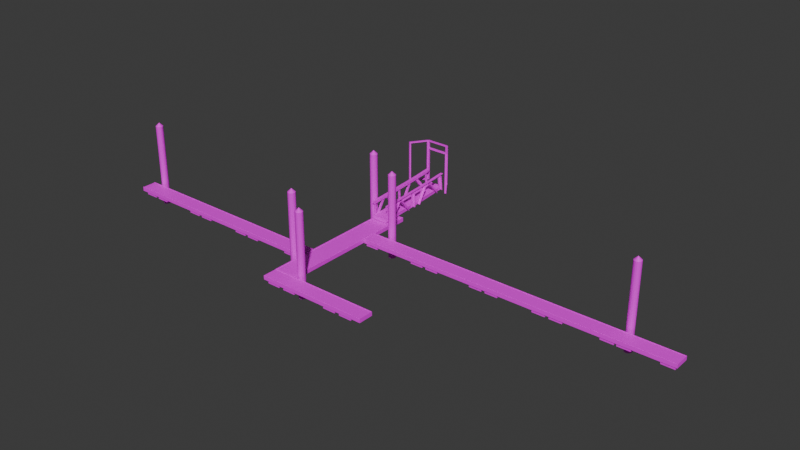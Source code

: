 # Source: pier2.blend  (saved by Blender 5.1.30; exported with 4.5.12 LTS)
import bpy
from mathutils import Matrix  # noqa: F401  (used for matrix-valued properties, if any)

bpy.ops.wm.read_factory_settings(use_empty=True)
scene = bpy.context.scene
scene.name = 'Scene'

# ---- collections
col_pier2 = bpy.data.collections.new('Pier2'); scene.collection.children.link(col_pier2)

# ---- images (referenced by path relative to the original .blend; pixels are not part of the script)
import os
ASSET_DIR = os.environ.get("B2B_ASSET_DIR", "")  # directory of the original .blend (textures are referenced by path, not embedded)
HERE = os.path.dirname(os.path.abspath(__file__))  # packed textures are extracted next to this script under _unpacked/

def load_image(name, relpath, width, height, colorspace="sRGB"):
    """Load a texture the original file referenced (path relative to the .blend, or extracted next to this script)."""
    p = next((c for c in (os.path.join(HERE, relpath), os.path.join(ASSET_DIR, relpath)) if relpath and os.path.exists(c)), "")
    if p:
        img = bpy.data.images.load(p, check_existing=True)
        img.name = name
    else:  # same state as the original file: an image datablock whose file is absent (Cycles renders it pink)
        img = bpy.data.images.new(name, width, height)
        img.source = "FILE"
        img.filepath = "//" + (relpath or name)
    img.colorspace_settings.name = colorspace
    return img
img_palette_png = load_image('palette.png', 'palette.png', 1024, 1024, 'sRGB')

# ---- materials (node trees are filled in below, after node groups)
mat_colormap = bpy.data.materials.new('ColorMap')

# ---- material node trees
mat_colormap.use_nodes = True; mat_colormap.node_tree.nodes.clear()
_N = mat_colormap.node_tree.nodes; _L = mat_colormap.node_tree.links
n0 = _N.new('ShaderNodeBsdfPrincipled'); n0.name = 'Principled BSDF'; n0.location = (-200, 100)
n1 = _N.new('ShaderNodeOutputMaterial'); n1.name = 'Material Output'; n1.location = (200, 100)
n2 = _N.new('ShaderNodeTexImage'); n2.name = 'Image Texture'; n2.location = (-490, 80)
n2.image = img_palette_png
_L.new(n0.outputs[0], n1.inputs[0])
_L.new(n2.outputs[0], n0.inputs[0])
n1.is_active_output = True

# ---- world
world_world = bpy.data.worlds.new('World'); scene.world = world_world
world_world.use_nodes = True; world_world.node_tree.nodes.clear()
_N = world_world.node_tree.nodes; _L = world_world.node_tree.links
n0 = _N.new('ShaderNodeOutputWorld'); n0.name = 'World Output'; n0.location = (200, 100)
n1 = _N.new('ShaderNodeBackground'); n1.name = 'Background'; n1.location = (-200, 100)
n1.inputs[0].default_value = (0.05088, 0.05088, 0.05088, 1.0)
_L.new(n1.outputs[0], n0.inputs[0])
n0.is_active_output = True
world_world.color = (0.05088, 0.05088, 0.05088)
world_world.sun_shadow_jitter_overblur = 0.0

# ---- meshes
me_cylinder = bpy.data.meshes.new('Cylinder')
me_cylinder.from_pydata([(0.0, 0.4857, -5.756), (0.0, -3.576e-07, 5.858), (0.1859, 0.4487, -5.756), (0.3434, 0.3434, -5.756), (0.4487, 0.1859, -5.756), (0.4857, -2.384e-07, -5.756), (0.4487, -0.1859, -5.756), (0.3434, -0.3434, -5.756), (0.1859, -0.4487, -5.756), (0.0, -0.4857, -5.756), (-0.1859, -0.4487, -5.756), (-0.3434, -0.3434, -5.756), (-0.4487, -0.1859, -5.756), (-0.4857, -2.384e-07, -5.756), (-0.4487, 0.1859, -5.756), (-0.3434, 0.3434, -5.756), (-0.1859, 0.4487, -5.756), (0.1859, 0.4487, 5.39), (0.0, 0.4857, 5.39), (0.3434, 0.3434, 5.39), (0.4487, 0.1859, 5.39), (0.4857, -2.384e-07, 5.39), (0.4487, -0.1859, 5.39), (0.3434, -0.3434, 5.39), (0.1859, -0.4487, 5.39), (0.0, -0.4857, 5.39), (-0.1859, -0.4487, 5.39), (-0.3434, -0.3434, 5.39), (-0.4487, -0.1859, 5.39), (-0.4857, -2.384e-07, 5.39), (-0.4487, 0.1859, 5.39), (-0.3434, 0.3434, 5.39), (-0.1859, 0.4487, 5.39)], [], [(0, 18, 17, 2), (2, 17, 19, 3), (3, 19, 20, 4), (4, 20, 21, 5), (5, 21, 22, 6), (6, 22, 23, 7), (7, 23, 24, 8), (8, 24, 25, 9), (9, 25, 26, 10), (10, 26, 27, 11), (11, 27, 28, 12), (12, 28, 29, 13), (13, 29, 30, 14), (14, 30, 31, 15), (15, 31, 32, 16), (16, 32, 18, 0), (0, 2, 3, 4, 5, 6, 7, 8, 9, 10, 11, 12, 13, 14, 15, 16), (1, 17, 18), (1, 19, 17), (1, 20, 19), (1, 21, 20), (1, 22, 21), (1, 23, 22), (1, 24, 23), (1, 25, 24), (1, 26, 25), (1, 27, 26), (1, 28, 27), (1, 29, 28), (1, 30, 29), (1, 31, 30), (1, 32, 31), (1, 18, 32)])
_uv = me_cylinder.uv_layers.new(name='UVMap')
_uv.uv.foreach_set('vector', [0.9699, 0.1162, 0.9699, 0.1416, 0.9667, 0.1416, 0.9667, 0.1162, 0.9667, 0.1162, 0.9667, 0.1416, 0.9635, 0.1416, 0.9635, 0.1162, 0.9635, 0.1162, 0.9635, 0.1416, 0.9603, 0.1416, 0.9603, 0.1162, 0.9603, 0.1162, 0.9603, 0.1416, 0.9572, 0.1416, 0.9572, 0.1162, 0.9572, 0.1162, 0.9572, 0.1416, 0.954, 0.1416, 0.954, 0.1162, 0.954, 0.1162, 0.954, 0.1416, 0.9508, 0.1416, 0.9508, 0.1162, 0.9508, 0.1162, 0.9508, 0.1416, 0.9476, 0.1416, 0.9476, 0.1162, 0.9476, 0.1162, 0.9476, 0.1416, 0.9444, 0.1416, 0.9444, 0.1162, 0.9444, 0.1162, 0.9444, 0.1416, 0.9413, 0.1416, 0.9413, 0.1162, 0.9413, 0.1162, 0.9413, 0.1416, 0.9381, 0.1416, 0.9381, 0.1162, 0.9381, 0.1162, 0.9381, 0.1416, 0.9349, 0.1416, 0.9349, 0.1162, 0.9349, 0.1162, 0.9349, 0.1416, 0.9317, 0.1416, 0.9317, 0.1162, 0.9317, 0.1162, 0.9317, 0.1416, 0.9286, 0.1416, 0.9286, 0.1162, 0.9286, 0.1162, 0.9286, 0.1416, 0.9254, 0.1416, 0.9254, 0.1162, 0.9254, 0.1162, 0.9254, 0.1416, 0.9222, 0.1416, 0.9222, 0.1162, 0.9222, 0.1162, 0.9222, 0.1416, 0.919, 0.1416, 0.919, 0.1162, 0.9469, 0.0852, 0.9554, 0.0835, 0.9626, 0.07869, 0.9674, 0.07148, 0.9691, 0.06298, 0.9674, 0.05448, 0.9626, 0.04727, 0.9554, 0.04246, 0.9469, 0.04077, 0.9384, 0.04246, 0.9312, 0.04727, 0.9263, 0.05448, 0.9246, 0.06298, 0.9263, 0.07148, 0.9312, 0.07869, 0.9384, 0.0835, 0.8313, 0.1249, 0.8152, 0.1793, 0.8071, 0.1612, 0.8313, 0.1249, 0.8256, 0.189, 0.8152, 0.1793, 0.8313, 0.1249, 0.837, 0.189, 0.8256, 0.189, 0.8313, 0.1249, 0.8475, 0.1793, 0.837, 0.189, 0.8313, 0.1249, 0.8555, 0.1612, 0.8475, 0.1793, 0.8313, 0.1249, 0.8598, 0.1376, 0.8555, 0.1612, 0.8313, 0.1249, 0.8598, 0.1121, 0.8598, 0.1376, 0.8313, 0.1249, 0.8555, 0.0885, 0.8598, 0.1121, 0.8313, 0.1249, 0.8475, 0.07045, 0.8555, 0.0885, 0.8313, 0.1249, 0.837, 0.06068, 0.8475, 0.07045, 0.8313, 0.1249, 0.8256, 0.06068, 0.837, 0.06068, 0.8313, 0.1249, 0.8152, 0.07045, 0.8256, 0.06068, 0.8313, 0.1249, 0.8071, 0.0885, 0.8152, 0.07045, 0.8313, 0.1249, 0.8028, 0.1121, 0.8071, 0.0885, 0.8313, 0.1249, 0.8028, 0.1376, 0.8028, 0.1121, 0.8313, 0.1249, 0.8071, 0.1612, 0.8028, 0.1376])
me_cylinder.materials.append(mat_colormap)
me_cylinder.update()
me_cube_007 = bpy.data.meshes.new('Cube.007')
me_cube_007.from_pydata([(-107.2, -1.0, 0.4849), (-107.2, -1.0, 1.0), (-107.2, 1.0, 0.4849), (-107.2, 1.0, 1.0), (-65.18, -1.0, 0.4849), (-65.18, -1.0, 1.0), (-65.18, 1.0, 0.4849), (-65.18, 1.0, 1.0), (-107.2, 0.9705, 0.4849), (-107.2, 0.8848, 0.4849), (-107.2, -0.894, 0.4849), (-107.2, -0.9772, 0.4849), (-107.2, -0.9772, 1.0), (-107.2, -0.894, 1.0), (-107.2, 0.8848, 1.0), (-107.2, 0.9705, 1.0), (-65.18, -0.9772, 0.4849), (-65.18, -0.894, 0.4849), (-65.18, 0.8848, 0.4849), (-65.18, 0.9705, 0.4849), (-65.18, 0.9705, 1.0), (-65.18, 0.8848, 1.0), (-65.18, -0.894, 1.0), (-65.18, -0.9772, 1.0), (-107.2, -0.9887, 1.031), (-107.2, -0.9056, 1.031), (-107.2, 0.8732, 1.031), (-107.2, 0.9589, 1.031), (-65.17, 0.9589, 1.031), (-65.17, 0.8732, 1.031), (-65.17, -0.9056, 1.031), (-65.17, -0.9887, 1.031)], [], [(8, 15, 3, 2), (2, 3, 7, 6), (4, 5, 1, 0), (11, 16, 4, 0), (23, 12, 1, 5), (7, 3, 15, 20), (14, 21, 29, 26), (21, 14, 13, 22), (12, 23, 31, 24), (2, 6, 19, 8), (8, 19, 18, 9), (9, 18, 17, 10), (10, 17, 16, 11), (0, 1, 12, 11), (11, 12, 13, 10), (10, 13, 14, 9), (9, 14, 15, 8), (28, 27, 26, 29), (30, 25, 24, 31), (22, 13, 25, 30), (15, 14, 26, 27), (20, 15, 27, 28), (13, 12, 24, 25), (16, 23, 5, 4), (6, 7, 20, 19), (19, 20, 21, 18), (18, 21, 22, 17), (17, 22, 23, 16), (23, 22, 30, 31), (21, 20, 28, 29)])
_uv = me_cube_007.uv_layers.new(name='UVMap')
_uv.uv.foreach_set('vector', [0.1611, 0.6118, 0.1836, 0.6118, 0.1836, 0.6163, 0.1611, 0.6163, 0.1611, 0.6163, 0.1836, 0.6163, 0.1836, 0.6388, 0.1611, 0.6388, 0.1611, 0.6613, 0.1836, 0.6613, 0.1836, 0.6839, 0.1611, 0.6839, 0.1386, 0.6568, 0.1611, 0.6568, 0.1611, 0.6613, 0.1386, 0.6613, 0.1836, 0.6568, 0.2061, 0.6568, 0.2061, 0.6613, 0.1836, 0.6613, 0.1836, 0.6388, 0.2061, 0.6388, 0.2061, 0.6433, 0.1836, 0.6433, 0.2061, 0.6478, 0.1836, 0.6478, 0.1836, 0.6478, 0.2061, 0.6478, 0.1836, 0.6478, 0.2061, 0.6478, 0.2061, 0.6523, 0.1836, 0.6523, 0.2061, 0.6568, 0.1836, 0.6568, 0.1836, 0.6568, 0.2061, 0.6568, 0.1386, 0.6388, 0.1611, 0.6388, 0.1611, 0.6433, 0.1386, 0.6433, 0.1386, 0.6433, 0.1611, 0.6433, 0.1611, 0.6478, 0.1386, 0.6478, 0.1386, 0.6478, 0.1611, 0.6478, 0.1611, 0.6523, 0.1386, 0.6523, 0.1386, 0.6523, 0.1611, 0.6523, 0.1611, 0.6568, 0.1386, 0.6568, 0.1611, 0.5938, 0.1836, 0.5938, 0.1836, 0.5983, 0.1611, 0.5983, 0.1611, 0.5983, 0.1836, 0.5983, 0.1836, 0.6028, 0.1611, 0.6028, 0.1611, 0.6028, 0.1836, 0.6028, 0.1836, 0.6073, 0.1611, 0.6073, 0.1611, 0.6073, 0.1836, 0.6073, 0.1836, 0.6118, 0.1611, 0.6118, 0.1836, 0.6433, 0.2061, 0.6433, 0.2061, 0.6478, 0.1836, 0.6478, 0.1836, 0.6523, 0.2061, 0.6523, 0.2061, 0.6568, 0.1836, 0.6568, 0.1836, 0.6523, 0.2061, 0.6523, 0.2061, 0.6523, 0.1836, 0.6523, 0.1836, 0.6118, 0.1836, 0.6073, 0.1836, 0.6073, 0.1836, 0.6118, 0.1836, 0.6433, 0.2061, 0.6433, 0.2061, 0.6433, 0.1836, 0.6433, 0.1836, 0.6028, 0.1836, 0.5983, 0.1836, 0.5983, 0.1836, 0.6028, 0.1611, 0.6568, 0.1836, 0.6568, 0.1836, 0.6613, 0.1611, 0.6613, 0.1611, 0.6388, 0.1836, 0.6388, 0.1836, 0.6433, 0.1611, 0.6433, 0.1611, 0.6433, 0.1836, 0.6433, 0.1836, 0.6478, 0.1611, 0.6478, 0.1611, 0.6478, 0.1836, 0.6478, 0.1836, 0.6523, 0.1611, 0.6523, 0.1611, 0.6523, 0.1836, 0.6523, 0.1836, 0.6568, 0.1611, 0.6568, 0.1836, 0.6568, 0.1836, 0.6523, 0.1836, 0.6523, 0.1836, 0.6568, 0.1836, 0.6478, 0.1836, 0.6433, 0.1836, 0.6433, 0.1836, 0.6478])
me_cube_007.materials.append(mat_colormap)
me_cube_007.update()
me_cube_001 = bpy.data.meshes.new('Cube.001')
me_cube_001.from_pydata([(-1.0, -1.0, -1.0), (-1.0, -1.0, 1.0), (-1.0, 1.0, -1.0), (-1.0, 1.0, 1.0), (1.0, -1.0, -1.0), (1.0, -1.0, 1.0), (1.0, 1.0, -1.0), (1.0, 1.0, 1.0), (0.7036, 1.0, -1.0), (0.7036, 1.0, 1.0), (0.7036, -1.0, -1.0), (0.7036, -1.0, 1.0), (-0.6615, 1.0, -1.0), (-0.6615, -1.0, 1.0), (-0.6615, 1.0, 1.0), (-0.6615, -1.0, -1.0)], [], [(0, 1, 3, 2), (8, 9, 7, 6), (6, 7, 5, 4), (15, 13, 1, 0), (8, 6, 4, 10), (14, 3, 1, 13), (7, 9, 11, 5), (12, 8, 10, 15), (4, 5, 11, 10), (12, 14, 9, 8), (2, 3, 14, 12), (2, 12, 15, 0), (9, 14, 13, 11), (10, 11, 13, 15)])
_uv = me_cube_001.uv_layers.new(name='UVMap')
_uv.uv.foreach_set('vector', [0.2511, 0.8235, 0.2511, 0.959, 0.3113, 0.959, 0.3113, 0.8235, 0.302, 0.8235, 0.302, 0.959, 0.311, 0.959, 0.311, 0.8235, 0.3113, 0.8235, 0.3113, 0.959, 0.2511, 0.959, 0.2511, 0.8235, 0.2609, 0.8235, 0.2609, 0.959, 0.2507, 0.959, 0.2507, 0.8235, 0.302, 0.959, 0.311, 0.959, 0.311, 0.8235, 0.302, 0.8235, 0.2609, 0.959, 0.2507, 0.959, 0.2507, 0.8235, 0.2609, 0.8235, 0.311, 0.959, 0.302, 0.959, 0.302, 0.8235, 0.311, 0.8235, 0.03587, 1.0, 0.09757, 1.0, 0.09757, 0.7969, 0.03587, 0.7969, 0.311, 0.8235, 0.311, 0.959, 0.302, 0.959, 0.302, 0.8235, 0.03587, 0.7969, 0.03587, 1.0, 0.09757, 1.0, 0.09757, 0.7969, 0.2507, 0.8235, 0.2507, 0.959, 0.2609, 0.959, 0.2609, 0.8235, 0.2507, 0.959, 0.2609, 0.959, 0.2609, 0.8235, 0.2507, 0.8235, 0.09757, 1.0, 0.03587, 1.0, 0.03587, 0.7969, 0.09757, 0.7969, 0.09757, 0.7969, 0.09757, 1.0, 0.03587, 1.0, 0.03587, 0.7969])
me_cube_001.materials.append(mat_colormap)
me_cube_001.update()
me_cube_003 = bpy.data.meshes.new('Cube.003')
me_cube_003.from_pydata([(-1.011, -1.001, -0.6239), (-1.011, -0.9998, 1.376), (-1.011, 0.9999, -1.084), (-1.011, 1.0, 0.9163), (1.014, -1.001, -0.6239), (1.014, -0.9998, 1.376), (1.014, 0.9999, -1.084), (1.014, 1.0, 0.9163), (-1.011, -0.9993, 2.209), (-1.011, 1.0, 1.75), (1.014, 1.0, 1.75), (1.014, -0.9993, 2.209), (-1.046, -0.9998, 1.376), (-1.046, 1.0, 0.9163), (1.041, 1.0, 0.9163), (1.041, -0.9998, 1.376), (-1.046, -0.9993, 2.209), (-1.046, 1.0, 1.75), (1.041, 1.0, 1.75), (1.041, -0.9993, 2.209), (-1.011, 0.6661, -1.366), (-1.011, 0.3321, -1.508), (-1.011, -0.001432, -1.375), (-1.011, -0.3347, -1.125), (-1.011, -0.6679, -0.8743), (-1.011, -0.6666, 1.125), (-1.011, -0.3333, 0.8748), (-1.011, -8.205e-05, 0.6244), (-1.011, 0.3332, 0.492), (-1.011, 0.6666, 0.6343), (1.014, -0.6679, -0.8743), (1.014, -0.3347, -1.125), (1.014, -0.001432, -1.375), (1.014, 0.3321, -1.508), (1.014, 0.6661, -1.366), (1.014, 0.6666, 0.6343), (1.014, 0.3332, 0.492), (1.014, -8.211e-05, 0.6244), (1.014, -0.3333, 0.8748), (1.014, -0.6666, 1.125), (-1.011, -0.666, 1.959), (-1.011, -0.3328, 1.709), (-1.011, 0.0004809, 1.458), (-1.011, 0.3337, 1.326), (-1.011, 0.6669, 1.468), (1.014, 0.6669, 1.468), (1.014, 0.3337, 1.326), (1.014, 0.0004809, 1.458), (1.014, -0.3328, 1.709), (1.014, -0.666, 1.959), (-1.046, -0.6666, 1.125), (-1.046, -0.3333, 0.8748), (-1.046, -8.205e-05, 0.6244), (-1.046, 0.3332, 0.492), (-1.046, 0.6666, 0.6343), (1.041, 0.6666, 0.6343), (1.041, 0.3332, 0.492), (1.041, -8.211e-05, 0.6244), (1.041, -0.3333, 0.8748), (1.041, -0.6666, 1.125), (-1.046, -0.666, 1.959), (-1.046, -0.3328, 1.709), (-1.046, 0.0004809, 1.458), (-1.046, 0.3337, 1.326), (-1.046, 0.6669, 1.468), (1.041, 0.6669, 1.468), (1.041, 0.3337, 1.326), (1.041, 0.0004809, 1.458), (1.041, -0.3328, 1.709), (1.041, -0.666, 1.959), (-1.011, 0.953, 0.8766), (1.014, 0.9529, -1.123), (-1.011, 0.9531, 1.711), (-1.046, 0.953, 0.8766), (-1.046, 0.9531, 1.711), (-1.011, 0.9529, -1.123), (1.014, 0.953, 0.8766), (1.014, 0.9531, 1.711), (1.041, 0.953, 0.8766), (1.041, 0.9531, 1.711)], [], [(75, 70, 3, 2), (2, 3, 7, 6), (30, 39, 5, 4), (4, 5, 1, 0), (24, 30, 4, 0), (7, 3, 9, 10), (49, 40, 8, 11), (9, 3, 13, 17), (11, 5, 15, 19), (1, 5, 11, 8), (78, 14, 18, 79), (50, 12, 16, 60), (49, 11, 19, 69), (72, 9, 17, 74), (1, 8, 16, 12), (76, 7, 14, 78), (7, 10, 18, 14), (25, 1, 12, 50), (70, 29, 54, 73), (29, 28, 53, 54), (28, 27, 52, 53), (27, 26, 51, 52), (26, 25, 50, 51), (5, 39, 59, 15), (39, 38, 58, 59), (38, 37, 57, 58), (37, 36, 56, 57), (36, 35, 55, 56), (8, 40, 60, 16), (40, 41, 61, 60), (41, 42, 62, 61), (42, 43, 63, 62), (43, 44, 64, 63), (77, 45, 65, 79), (45, 46, 66, 65), (46, 47, 67, 66), (47, 48, 68, 67), (48, 49, 69, 68), (73, 54, 64, 74), (54, 53, 63, 64), (53, 52, 62, 63), (52, 51, 61, 62), (51, 50, 60, 61), (15, 59, 69, 19), (59, 58, 68, 69), (58, 57, 67, 68), (57, 56, 66, 67), (56, 55, 65, 66), (77, 72, 44, 45), (45, 44, 43, 46), (46, 43, 42, 47), (47, 42, 41, 48), (48, 41, 40, 49), (75, 71, 34, 20), (20, 34, 33, 21), (21, 33, 32, 22), (22, 32, 31, 23), (23, 31, 30, 24), (71, 76, 35, 34), (34, 35, 36, 33), (33, 36, 37, 32), (32, 37, 38, 31), (31, 38, 39, 30), (0, 1, 25, 24), (24, 25, 26, 23), (23, 26, 27, 22), (22, 27, 28, 21), (21, 28, 29, 20), (6, 7, 76, 71), (2, 6, 71, 75), (10, 9, 72, 77), (13, 73, 74, 17), (10, 77, 79, 18), (3, 70, 73, 13), (35, 76, 78, 55), (44, 72, 74, 64), (55, 78, 79, 65), (20, 29, 70, 75)])
_uv = me_cube_003.uv_layers.new(name='UVMap')
_uv.uv.foreach_set('vector', [0.07017, 0.806, 0.07017, 0.8995, 0.07114, 0.8995, 0.07114, 0.806, 0.02955, 0.806, 0.02955, 0.8995, 0.07114, 0.8995, 0.07114, 0.806, 0.03648, 0.806, 0.03648, 0.8995, 0.02955, 0.8995, 0.02955, 0.806, 0.07114, 0.806, 0.07114, 0.8995, 0.02955, 0.8995, 0.02955, 0.806, 0.02955, 0.8679, 0.07114, 0.8679, 0.07114, 0.8523, 0.02955, 0.8523, 0.2063, 0.6256, 0.1478, 0.6256, 0.1478, 0.6805, 0.2063, 0.6805, 0.2063, 0.5811, 0.1478, 0.5811, 0.1478, 0.5592, 0.2063, 0.5592, 0.1478, 0.6805, 0.1478, 0.6256, 0.146, 0.6256, 0.146, 0.6805, 0.2063, 0.6805, 0.2063, 0.6256, 0.2082, 0.6256, 0.2082, 0.6805, 0.1478, 0.6256, 0.2063, 0.6256, 0.2063, 0.6805, 0.1478, 0.6805, 0.205, 0.6256, 0.2063, 0.6256, 0.2063, 0.6805, 0.205, 0.6805, 0.1576, 0.6256, 0.1478, 0.6256, 0.1478, 0.6805, 0.1576, 0.6805, 0.2063, 0.5811, 0.2063, 0.5592, 0.2082, 0.5592, 0.2082, 0.5811, 0.1478, 0.6877, 0.1478, 0.6908, 0.146, 0.6908, 0.146, 0.6877, 0.1478, 0.6256, 0.1478, 0.6805, 0.146, 0.6805, 0.146, 0.6256, 0.07114, 0.9437, 0.07114, 0.9459, 0.07244, 0.9459, 0.07244, 0.9437, 0.2063, 0.6256, 0.2063, 0.6805, 0.2082, 0.6805, 0.2082, 0.6256, 0.02955, 0.8679, 0.02955, 0.8523, 0.02825, 0.8523, 0.02825, 0.8679, 0.02955, 0.9437, 0.02955, 0.9303, 0.02825, 0.9303, 0.02825, 0.9437, 0.02955, 0.9303, 0.02955, 0.9147, 0.02825, 0.9147, 0.02825, 0.9303, 0.02955, 0.9147, 0.02955, 0.8991, 0.02825, 0.8991, 0.02825, 0.9147, 0.02955, 0.8991, 0.02955, 0.8835, 0.02825, 0.8835, 0.02825, 0.8991, 0.02955, 0.8835, 0.02955, 0.8679, 0.02825, 0.8679, 0.02825, 0.8835, 0.07114, 0.8523, 0.07114, 0.8679, 0.07244, 0.8679, 0.07244, 0.8523, 0.07114, 0.8679, 0.07114, 0.8835, 0.07244, 0.8835, 0.07244, 0.8679, 0.07114, 0.8835, 0.07114, 0.8991, 0.07244, 0.8991, 0.07244, 0.8835, 0.07114, 0.8991, 0.07114, 0.9147, 0.07244, 0.9147, 0.07244, 0.8991, 0.07114, 0.9147, 0.07114, 0.9303, 0.07244, 0.9303, 0.07244, 0.9147, 0.1478, 0.5592, 0.1478, 0.5811, 0.146, 0.5811, 0.146, 0.5592, 0.1478, 0.5811, 0.1478, 0.6031, 0.146, 0.6031, 0.146, 0.5811, 0.1478, 0.6031, 0.1478, 0.625, 0.146, 0.625, 0.146, 0.6031, 0.1478, 0.625, 0.1478, 0.6469, 0.146, 0.6469, 0.146, 0.625, 0.1478, 0.6469, 0.1478, 0.6689, 0.146, 0.6689, 0.146, 0.6469, 0.2063, 0.6877, 0.2063, 0.6689, 0.2082, 0.6689, 0.2082, 0.6877, 0.2063, 0.6689, 0.2063, 0.6469, 0.2082, 0.6469, 0.2082, 0.6689, 0.2063, 0.6469, 0.2063, 0.625, 0.2082, 0.625, 0.2082, 0.6469, 0.2063, 0.625, 0.2063, 0.6031, 0.2082, 0.6031, 0.2082, 0.625, 0.2063, 0.6031, 0.2063, 0.5811, 0.2082, 0.5811, 0.2082, 0.6031, 0.205, 0.6256, 0.1966, 0.6256, 0.1966, 0.6805, 0.205, 0.6805, 0.1966, 0.6256, 0.1868, 0.6256, 0.1868, 0.6805, 0.1966, 0.6805, 0.1868, 0.6256, 0.1771, 0.6256, 0.1771, 0.6805, 0.1868, 0.6805, 0.1771, 0.6256, 0.1673, 0.6256, 0.1673, 0.6805, 0.1771, 0.6805, 0.1673, 0.6256, 0.1576, 0.6256, 0.1576, 0.6805, 0.1673, 0.6805, 0.1478, 0.6256, 0.1576, 0.6256, 0.1576, 0.6805, 0.1478, 0.6805, 0.1576, 0.6256, 0.1673, 0.6256, 0.1673, 0.6805, 0.1576, 0.6805, 0.1673, 0.6256, 0.1771, 0.6256, 0.1771, 0.6805, 0.1673, 0.6805, 0.1771, 0.6256, 0.1868, 0.6256, 0.1868, 0.6805, 0.1771, 0.6805, 0.1868, 0.6256, 0.1966, 0.6256, 0.1966, 0.6805, 0.1868, 0.6805, 0.2063, 0.6877, 0.1478, 0.6877, 0.1478, 0.6689, 0.2063, 0.6689, 0.2063, 0.6689, 0.1478, 0.6689, 0.1478, 0.6469, 0.2063, 0.6469, 0.2063, 0.6469, 0.1478, 0.6469, 0.1478, 0.625, 0.2063, 0.625, 0.2063, 0.625, 0.1478, 0.625, 0.1478, 0.6031, 0.2063, 0.6031, 0.2063, 0.6031, 0.1478, 0.6031, 0.1478, 0.5811, 0.2063, 0.5811, 0.02955, 0.9437, 0.07114, 0.9437, 0.07114, 0.9303, 0.02955, 0.9303, 0.02955, 0.9303, 0.07114, 0.9303, 0.07114, 0.9147, 0.02955, 0.9147, 0.02955, 0.9147, 0.07114, 0.9147, 0.07114, 0.8991, 0.02955, 0.8991, 0.02955, 0.8991, 0.07114, 0.8991, 0.07114, 0.8835, 0.02955, 0.8835, 0.02955, 0.8835, 0.07114, 0.8835, 0.07114, 0.8679, 0.02955, 0.8679, 0.07017, 0.806, 0.07017, 0.8995, 0.06421, 0.8995, 0.06421, 0.806, 0.06421, 0.806, 0.06421, 0.8995, 0.05728, 0.8995, 0.05728, 0.806, 0.05728, 0.806, 0.05728, 0.8995, 0.05035, 0.8995, 0.05035, 0.806, 0.05035, 0.806, 0.05035, 0.8995, 0.04342, 0.8995, 0.04342, 0.806, 0.04342, 0.806, 0.04342, 0.8995, 0.03648, 0.8995, 0.03648, 0.806, 0.02955, 0.806, 0.02955, 0.8995, 0.03648, 0.8995, 0.03648, 0.806, 0.03648, 0.806, 0.03648, 0.8995, 0.04342, 0.8995, 0.04342, 0.806, 0.04342, 0.806, 0.04342, 0.8995, 0.05035, 0.8995, 0.05035, 0.806, 0.05035, 0.806, 0.05035, 0.8995, 0.05728, 0.8995, 0.05728, 0.806, 0.05728, 0.806, 0.05728, 0.8995, 0.06421, 0.8995, 0.06421, 0.806, 0.07114, 0.806, 0.07114, 0.8995, 0.07017, 0.8995, 0.07017, 0.806, 0.02955, 0.9459, 0.07114, 0.9459, 0.07114, 0.9437, 0.02955, 0.9437, 0.08829, 0.4096, 0.02977, 0.4096, 0.02977, 0.4065, 0.08829, 0.4065, 0.2063, 0.6256, 0.205, 0.6256, 0.205, 0.6805, 0.2063, 0.6805, 0.2063, 0.6908, 0.2063, 0.6877, 0.2082, 0.6877, 0.2082, 0.6908, 0.02955, 0.9459, 0.02955, 0.9437, 0.02825, 0.9437, 0.02825, 0.9459, 0.07114, 0.9303, 0.07114, 0.9437, 0.07244, 0.9437, 0.07244, 0.9303, 0.1478, 0.6689, 0.1478, 0.6877, 0.146, 0.6877, 0.146, 0.6689, 0.1966, 0.6256, 0.205, 0.6256, 0.205, 0.6805, 0.1966, 0.6805, 0.06421, 0.806, 0.06421, 0.8995, 0.07017, 0.8995, 0.07017, 0.806])
me_cube_003.materials.append(mat_colormap)
me_cube_003.update()
me_cube_004 = bpy.data.meshes.new('Cube.004')
me_cube_004.from_pydata([(-1.0, -1.002, -0.8167), (-1.0, -1.002, 1.183), (-1.0, 1.005, 3.138), (-1.0, 1.051, 5.266), (1.0, -1.002, -0.8167), (1.0, -1.002, 1.183), (1.0, 1.005, 3.138), (1.0, 1.051, 5.266), (-1.0, -1.002, 0.7659), (-1.0, 1.052, 4.85), (1.0, 1.052, 4.85), (1.0, -1.002, 0.7659), (-5.695, -1.002, 0.7659), (-5.695, -1.002, 1.183), (-5.695, 1.051, 5.266), (-5.695, 1.052, 4.85), (-1.0, 0.984, 3.082), (-1.0, 0.9786, 5.074), (1.0, 0.984, 3.082), (1.0, 0.9786, 5.074), (1.0, 0.9797, 4.658), (-1.0, 0.9797, 4.658), (-5.695, 0.9786, 5.074), (-5.695, 0.9797, 4.658), (-1.0, 0.5967, 2.016), (-1.0, 0.1958, 1.161), (-1.0, -0.2089, 0.5024), (-1.0, -0.6057, -0.1778), (1.0, 0.5926, 4.013), (1.0, 0.1944, 3.154), (1.0, -0.2089, 2.501), (1.0, -0.6057, 1.822), (1.0, 0.5935, 3.598), (1.0, 0.1947, 2.737), (1.0, -0.2089, 2.083), (1.0, -0.6057, 1.405), (-1.0, -0.6057, 1.822), (-1.0, -0.2089, 2.501), (-1.0, 0.1944, 3.154), (-1.0, 0.5926, 4.013), (1.0, -0.6057, -0.1778), (1.0, -0.2089, 0.5024), (1.0, 0.1958, 1.161), (1.0, 0.5967, 2.016), (-1.0, -0.6057, 1.405), (-1.0, -0.2089, 2.083), (-1.0, 0.1947, 2.737), (-1.0, 0.5935, 3.598), (-5.695, -0.6057, 1.822), (-5.695, -0.2089, 2.501), (-5.695, 0.1943, 3.157), (-5.695, 0.5926, 4.013), (-5.695, -0.6057, 1.405), (-5.695, -0.2089, 2.084), (-5.695, 0.1946, 2.74), (-5.695, 0.5935, 3.598)], [], [(17, 3, 14, 22), (9, 3, 7, 10), (35, 31, 5, 11), (11, 5, 1, 8), (27, 40, 4, 0), (31, 36, 1, 5), (4, 11, 8, 0), (40, 35, 11, 4), (2, 9, 10, 6), (16, 21, 9, 2), (23, 22, 14, 15), (3, 9, 15, 14), (8, 1, 13, 12), (44, 8, 12, 52), (9, 21, 23, 15), (55, 51, 22, 23), (24, 47, 21, 16), (6, 10, 20, 18), (7, 3, 17, 19), (2, 6, 18, 16), (10, 7, 19, 20), (39, 17, 22, 51), (1, 36, 48, 13), (36, 37, 49, 48), (37, 38, 50, 49), (38, 39, 51, 50), (0, 8, 44, 27), (27, 44, 45, 26), (26, 45, 46, 25), (25, 46, 47, 24), (12, 13, 48, 52), (52, 48, 49, 53), (53, 49, 50, 54), (54, 50, 51, 55), (21, 47, 55, 23), (47, 46, 54, 55), (46, 45, 53, 54), (45, 44, 52, 53), (18, 20, 32, 43), (43, 32, 33, 42), (42, 33, 34, 41), (41, 34, 35, 40), (19, 17, 39, 28), (28, 39, 38, 29), (29, 38, 37, 30), (30, 37, 36, 31), (16, 18, 43, 24), (24, 43, 42, 25), (25, 42, 41, 26), (26, 41, 40, 27), (20, 19, 28, 32), (32, 28, 29, 33), (33, 29, 30, 34), (34, 30, 31, 35)])
_uv = me_cube_004.uv_layers.new(name='UVMap')
_uv.uv.foreach_set('vector', [0.2957, 0.9051, 0.2957, 0.9069, 0.242, 0.9069, 0.242, 0.9051, 0.2957, 0.8952, 0.2957, 0.9059, 0.3186, 0.9059, 0.3186, 0.8952, 0.281, 0.8952, 0.281, 0.9059, 0.2766, 0.9059, 0.2766, 0.8952, 0.3186, 0.8952, 0.3186, 0.9059, 0.2957, 0.9059, 0.2957, 0.8952, 0.2957, 0.8654, 0.3186, 0.8654, 0.3186, 0.8555, 0.2957, 0.8555, 0.3186, 0.8654, 0.2957, 0.8654, 0.2957, 0.8555, 0.3186, 0.8555, 0.3186, 0.8544, 0.3186, 0.8952, 0.2957, 0.8952, 0.2957, 0.8544, 0.281, 0.8544, 0.281, 0.8952, 0.2766, 0.8952, 0.2766, 0.8544, 0.2957, 0.8544, 0.2957, 0.8952, 0.3186, 0.8952, 0.3186, 0.8544, 0.2986, 0.8544, 0.2986, 0.8952, 0.2995, 0.8952, 0.2989, 0.8544, 0.2986, 0.8952, 0.2986, 0.9059, 0.2995, 0.9059, 0.2995, 0.8952, 0.2957, 0.9059, 0.2957, 0.8952, 0.242, 0.8952, 0.242, 0.9059, 0.2957, 0.8952, 0.2957, 0.9059, 0.242, 0.9059, 0.242, 0.8952, 0.2957, 0.8654, 0.2957, 0.8555, 0.242, 0.8555, 0.242, 0.8654, 0.2957, 0.9069, 0.2957, 0.9051, 0.242, 0.9051, 0.242, 0.9069, 0.2942, 0.8952, 0.2942, 0.9059, 0.2986, 0.9059, 0.2986, 0.8952, 0.2942, 0.8544, 0.2942, 0.8952, 0.2986, 0.8952, 0.2986, 0.8544, 0.2989, 0.8544, 0.2995, 0.8952, 0.2986, 0.8952, 0.2986, 0.8544, 0.3186, 0.9069, 0.2957, 0.9069, 0.2957, 0.9051, 0.3186, 0.9051, 0.2957, 0.9056, 0.3186, 0.9056, 0.3186, 0.9051, 0.2957, 0.9051, 0.2995, 0.8952, 0.2995, 0.9059, 0.2986, 0.9059, 0.2986, 0.8952, 0.2957, 0.8952, 0.2957, 0.9051, 0.242, 0.9051, 0.242, 0.8952, 0.2957, 0.8555, 0.2957, 0.8654, 0.242, 0.8654, 0.242, 0.8555, 0.2957, 0.8654, 0.2957, 0.8753, 0.242, 0.8753, 0.242, 0.8654, 0.2957, 0.8753, 0.2957, 0.8852, 0.242, 0.8852, 0.242, 0.8753, 0.2957, 0.8852, 0.2957, 0.8952, 0.242, 0.8952, 0.242, 0.8852, 0.2766, 0.8544, 0.2766, 0.8952, 0.281, 0.8952, 0.281, 0.8544, 0.281, 0.8544, 0.281, 0.8952, 0.2854, 0.8952, 0.2854, 0.8544, 0.2854, 0.8544, 0.2854, 0.8952, 0.2898, 0.8952, 0.2898, 0.8544, 0.2898, 0.8544, 0.2898, 0.8952, 0.2942, 0.8952, 0.2942, 0.8544, 0.2766, 0.8952, 0.2766, 0.9059, 0.281, 0.9059, 0.281, 0.8952, 0.281, 0.8952, 0.281, 0.9059, 0.2854, 0.9059, 0.2854, 0.8952, 0.2854, 0.8952, 0.2854, 0.9059, 0.2898, 0.9059, 0.2898, 0.8952, 0.2898, 0.8952, 0.2898, 0.9059, 0.2942, 0.9059, 0.2942, 0.8952, 0.2957, 0.9051, 0.2957, 0.8952, 0.242, 0.8952, 0.242, 0.9051, 0.2957, 0.8952, 0.2957, 0.8852, 0.242, 0.8852, 0.242, 0.8952, 0.2957, 0.8852, 0.2957, 0.8753, 0.242, 0.8753, 0.242, 0.8852, 0.2957, 0.8753, 0.2957, 0.8654, 0.242, 0.8654, 0.242, 0.8753, 0.2986, 0.8544, 0.2986, 0.8952, 0.2942, 0.8952, 0.2942, 0.8544, 0.2942, 0.8544, 0.2942, 0.8952, 0.2898, 0.8952, 0.2898, 0.8544, 0.2898, 0.8544, 0.2898, 0.8952, 0.2854, 0.8952, 0.2854, 0.8544, 0.2854, 0.8544, 0.2854, 0.8952, 0.281, 0.8952, 0.281, 0.8544, 0.3186, 0.9051, 0.2957, 0.9051, 0.2957, 0.8952, 0.3186, 0.8952, 0.3186, 0.8952, 0.2957, 0.8952, 0.2957, 0.8852, 0.3186, 0.8852, 0.3186, 0.8852, 0.2957, 0.8852, 0.2957, 0.8753, 0.3186, 0.8753, 0.3186, 0.8753, 0.2957, 0.8753, 0.2957, 0.8654, 0.3186, 0.8654, 0.2957, 0.9051, 0.3186, 0.9051, 0.3186, 0.8952, 0.2957, 0.8952, 0.2957, 0.8952, 0.3186, 0.8952, 0.3186, 0.8852, 0.2957, 0.8852, 0.2957, 0.8852, 0.3186, 0.8852, 0.3186, 0.8753, 0.2957, 0.8753, 0.2957, 0.8753, 0.3186, 0.8753, 0.3186, 0.8654, 0.2957, 0.8654, 0.2986, 0.8952, 0.2986, 0.9059, 0.2942, 0.9059, 0.2942, 0.8952, 0.2942, 0.8952, 0.2942, 0.9059, 0.2898, 0.9059, 0.2898, 0.8952, 0.2898, 0.8952, 0.2898, 0.9059, 0.2854, 0.9059, 0.2854, 0.8952, 0.2854, 0.8952, 0.2854, 0.9059, 0.281, 0.9059, 0.281, 0.8952])
me_cube_004.materials.append(mat_colormap)
me_cube_004.update()
me_cube_005 = bpy.data.meshes.new('Cube.005')
me_cube_005.from_pydata([(-0.6801, -0.2845, -0.4869), (-0.6801, -0.2845, 0.4869), (-0.6801, 0.6893, -0.4869), (-0.6801, 0.6893, 0.4869), (0.2937, 0.6893, -0.4869), (0.2937, 0.6893, 0.4869), (-0.5198, 0.6893, -0.4869), (-0.5198, 0.6893, 0.4869), (-0.5198, -0.2845, -0.4869), (-0.5198, -0.2845, 0.4869), (-0.6801, 0.5523, -0.4869), (-0.6801, 0.5523, 0.4869), (0.2937, 0.5523, -0.4869), (0.2937, 0.5523, 0.4869), (-0.5198, 0.5523, 0.4869), (-0.5198, 0.5523, -0.4869)], [], [(10, 11, 3, 2), (6, 7, 5, 4), (8, 9, 1, 0), (14, 11, 1, 9), (15, 14, 9, 8), (10, 15, 8, 0), (2, 3, 7, 6), (2, 6, 15, 10), (5, 7, 14, 13), (7, 3, 11, 14), (6, 4, 12, 15), (4, 5, 13, 12), (0, 1, 11, 10), (15, 12, 13, 14)])
_uv = me_cube_005.uv_layers.new(name='UVMap')
_uv.uv.foreach_set('vector', [0.04515, 0.8464, 0.04515, 0.9116, 0.04923, 0.9116, 0.04923, 0.8464, 0.03778, 0.8464, 0.03778, 0.9116, 0.06201, 0.9116, 0.06201, 0.8464, 0.03778, 0.8464, 0.03778, 0.9116, 0.03301, 0.9116, 0.03301, 0.8464, 0.03778, 0.8878, 0.03301, 0.8878, 0.03301, 0.8317, 0.03778, 0.8317, 0.04515, 0.8464, 0.04515, 0.9116, 0.02023, 0.9116, 0.02023, 0.8464, 0.03301, 0.8878, 0.03778, 0.8878, 0.03778, 0.8317, 0.03301, 0.8317, 0.03301, 0.8464, 0.03301, 0.9116, 0.03778, 0.9116, 0.03778, 0.8464, 0.03301, 0.8969, 0.03778, 0.8969, 0.03778, 0.8878, 0.03301, 0.8878, 0.06201, 0.8969, 0.03778, 0.8969, 0.03778, 0.8878, 0.06201, 0.8878, 0.03778, 0.8969, 0.03301, 0.8969, 0.03301, 0.8878, 0.03778, 0.8878, 0.03778, 0.8969, 0.06201, 0.8969, 0.06201, 0.8878, 0.03778, 0.8878, 0.04923, 0.8464, 0.04923, 0.9116, 0.04515, 0.9116, 0.04515, 0.8464, 0.02023, 0.8464, 0.02023, 0.9116, 0.04515, 0.9116, 0.04515, 0.8464, 0.03778, 0.8464, 0.06201, 0.8464, 0.06201, 0.9116, 0.03778, 0.9116])
me_cube_005.materials.append(mat_colormap)
me_cube_005.update()
me_plane = bpy.data.meshes.new('Plane')
me_plane.from_pydata([(-0.09395, -1.0, -1.192e-06), (-0.09395, 1.0, -1.192e-06), (11.76, -1.0, 0.0), (11.76, 1.0, 0.0), (11.86, -1.135, 0.0), (13.59, -0.1353, 0.0), (23.5, -17.82, 0.0), (25.23, -16.82, 0.0), (-0.09395, 1.0, -1.179), (-0.09395, -1.0, -1.179), (11.76, -1.0, -1.179), (11.76, 1.0, -1.179), (13.59, -0.1353, -1.179), (11.86, -1.135, -1.179), (25.23, -16.82, -1.179), (23.5, -17.82, -1.179), (24.32, -15.51, 0.0), (22.58, -16.51, 0.0), (24.32, -15.51, -1.179), (22.58, -16.51, -1.179), (14.05, -0.7903, 0.0), (14.05, -0.7903, -1.179), (12.32, -1.79, 0.0), (12.32, -1.79, -1.179), (10.9, -1.0, 0.0), (10.9, 1.0, 0.0), (10.9, -1.0, -1.179), (10.9, 1.0, -1.179), (11.76, -1.0, -8.177), (11.76, 1.0, -8.177), (10.9, -1.0, -8.177), (13.59, -0.1353, -8.177), (11.86, -1.135, -8.177), (25.23, -16.82, -8.177), (23.5, -17.82, -8.177), (14.05, -0.7903, -8.177), (22.58, -16.51, -8.177), (24.32, -15.51, -8.177), (12.32, -1.79, -8.177), (10.9, 1.0, -8.177), (11.76, -1.0, -9.793), (11.76, 1.0, -9.793), (10.9, -1.0, -9.793), (13.59, -0.1353, -9.793), (11.86, -1.135, -9.793), (25.23, -16.82, -9.793), (23.5, -17.82, -9.793), (14.05, -0.7903, -9.793), (22.58, -16.51, -9.793), (24.32, -15.51, -9.793), (12.32, -1.79, -9.793), (10.9, 1.0, -9.793), (11.76, -1.0, -43.44), (11.76, 1.0, -43.44), (10.9, -1.0, -43.44), (13.59, -0.1353, -43.44), (11.86, -1.135, -43.44), (25.23, -16.82, -43.44), (23.5, -17.82, -43.44), (14.05, -0.7903, -43.44), (22.58, -16.51, -43.44), (24.32, -15.51, -43.44), (12.32, -1.79, -43.44), (10.9, 1.0, -43.44), (11.76, -1.0, -45.08), (11.76, 1.0, -45.08), (10.9, -1.0, -45.08), (13.59, -0.1353, -45.08), (11.86, -1.135, -45.08), (25.23, -16.82, -45.08), (23.5, -17.82, -45.08), (14.05, -0.7903, -45.08), (22.58, -16.51, -45.08), (24.32, -15.51, -45.08), (12.32, -1.79, -45.08), (10.9, 1.0, -45.08), (-0.09395, -1.0, -8.177), (-0.09395, 1.0, -8.177), (-0.09395, -1.0, -9.793), (-0.09395, 1.0, -9.793), (-11.95, -1.0, -1.907e-06), (-11.95, 1.0, -1.907e-06), (-12.05, -1.135, -1.907e-06), (-13.78, -0.1353, -1.907e-06), (-23.69, -17.82, -1.907e-06), (-25.42, -16.82, -1.907e-06), (-11.95, -1.0, -1.179), (-11.95, 1.0, -1.179), (-13.78, -0.1353, -1.179), (-12.05, -1.135, -1.179), (-25.42, -16.82, -1.179), (-23.69, -17.82, -1.179), (-24.5, -15.51, -1.907e-06), (-22.77, -16.51, -1.907e-06), (-24.5, -15.51, -1.179), (-22.77, -16.51, -1.179), (-14.24, -0.7903, -1.907e-06), (-14.24, -0.7903, -1.179), (-12.51, -1.79, -1.907e-06), (-12.51, -1.79, -1.179), (-11.09, -1.0, -1.907e-06), (-11.09, 1.0, -1.907e-06), (-11.09, -1.0, -1.179), (-11.09, 1.0, -1.179), (-11.95, -1.0, -8.177), (-11.95, 1.0, -8.177), (-11.09, -1.0, -8.177), (-13.78, -0.1353, -8.177), (-12.05, -1.135, -8.177), (-25.42, -16.82, -8.177), (-23.69, -17.82, -8.177), (-14.24, -0.7903, -8.177), (-22.77, -16.51, -8.177), (-24.5, -15.51, -8.177), (-12.51, -1.79, -8.177), (-11.09, 1.0, -8.177), (-11.95, -1.0, -9.793), (-11.95, 1.0, -9.793), (-11.09, -1.0, -9.793), (-13.78, -0.1353, -9.793), (-12.05, -1.135, -9.793), (-25.42, -16.82, -9.793), (-23.69, -17.82, -9.793), (-14.24, -0.7903, -9.793), (-22.77, -16.51, -9.793), (-24.5, -15.51, -9.793), (-12.51, -1.79, -9.793), (-11.09, 1.0, -9.793), (-11.95, -1.0, -43.44), (-11.95, 1.0, -43.44), (-11.09, -1.0, -43.44), (-13.78, -0.1353, -43.44), (-12.05, -1.135, -43.44), (-25.42, -16.82, -43.44), (-23.69, -17.82, -43.44), (-14.24, -0.7903, -43.44), (-22.77, -16.51, -43.44), (-24.5, -15.51, -43.44), (-12.51, -1.79, -43.44), (-11.09, 1.0, -43.44), (-11.95, -1.0, -45.08), (-11.95, 1.0, -45.08), (-11.09, -1.0, -45.08), (-13.78, -0.1353, -45.08), (-12.05, -1.135, -45.08), (-25.42, -16.82, -45.08), (-23.69, -17.82, -45.08), (-14.24, -0.7903, -45.08), (-22.77, -16.51, -45.08), (-24.5, -15.51, -45.08), (-12.51, -1.79, -45.08), (-11.09, 1.0, -45.08)], [], [(9, 26, 27, 8), (25, 3, 2, 24), (4, 2, 3, 5), (16, 7, 6, 17), (25, 1, 8, 27), (12, 11, 29, 31), (11, 27, 39, 29), (21, 12, 31, 35), (0, 24, 26, 9), (6, 7, 14, 15), (1, 0, 9, 8), (20, 5, 12, 21), (5, 3, 11, 12), (24, 2, 10, 26), (17, 6, 15, 19), (2, 4, 13, 10), (22, 17, 19, 23), (7, 16, 18, 14), (21, 23, 19, 18), (20, 16, 17, 22), (5, 20, 22, 4), (27, 26, 30, 39), (4, 22, 23, 13), (16, 20, 21, 18), (3, 25, 27, 11), (34, 33, 45, 46), (33, 37, 49, 45), (30, 28, 40, 42), (38, 35, 47, 50), (14, 18, 37, 33), (26, 10, 28, 30), (18, 19, 36, 37), (19, 15, 34, 36), (23, 21, 35, 38), (10, 13, 32, 28), (15, 14, 33, 34), (13, 23, 38, 32), (45, 49, 61, 57), (42, 40, 52, 54), (50, 47, 59, 62), (40, 44, 56, 52), (29, 39, 51, 41), (37, 36, 48, 49), (35, 31, 43, 47), (51, 39, 77, 79), (31, 29, 41, 43), (32, 38, 50, 44), (36, 34, 46, 48), (28, 32, 44, 40), (57, 61, 73, 69), (54, 52, 64, 66), (71, 74, 72, 73), (52, 56, 68, 64), (46, 45, 57, 58), (41, 51, 63, 53), (49, 48, 60, 61), (47, 43, 55, 59), (51, 42, 54, 63), (43, 41, 53, 55), (44, 50, 62, 56), (48, 46, 58, 60), (75, 66, 64, 65), (68, 67, 65, 64), (73, 72, 70, 69), (67, 68, 74, 71), (58, 57, 69, 70), (53, 63, 75, 65), (59, 71, 73, 61), (59, 55, 67, 71), (63, 54, 66, 75), (55, 53, 65, 67), (56, 62, 74, 68), (60, 58, 70, 72), (74, 62, 60, 72), (62, 59, 61, 60), (77, 76, 78, 79), (30, 42, 78, 76), (42, 51, 79, 78), (39, 30, 76, 77), (1, 25, 24, 0), (9, 102, 103, 8), (101, 81, 80, 100), (82, 80, 81, 83), (92, 85, 84, 93), (101, 1, 8, 103), (88, 87, 105, 107), (87, 103, 115, 105), (97, 88, 107, 111), (0, 100, 102, 9), (84, 85, 90, 91), (96, 83, 88, 97), (83, 81, 87, 88), (100, 80, 86, 102), (93, 84, 91, 95), (80, 82, 89, 86), (98, 93, 95, 99), (85, 92, 94, 90), (97, 99, 95, 94), (96, 92, 93, 98), (83, 96, 98, 82), (103, 102, 106, 115), (82, 98, 99, 89), (92, 96, 97, 94), (81, 101, 103, 87), (110, 109, 121, 122), (109, 113, 125, 121), (106, 104, 116, 118), (114, 111, 123, 126), (90, 94, 113, 109), (102, 86, 104, 106), (94, 95, 112, 113), (95, 91, 110, 112), (99, 97, 111, 114), (86, 89, 108, 104), (91, 90, 109, 110), (89, 99, 114, 108), (121, 125, 137, 133), (118, 116, 128, 130), (126, 123, 135, 138), (116, 120, 132, 128), (105, 115, 127, 117), (113, 112, 124, 125), (111, 107, 119, 123), (127, 115, 77, 79), (107, 105, 117, 119), (108, 114, 126, 120), (112, 110, 122, 124), (104, 108, 120, 116), (133, 137, 149, 145), (130, 128, 140, 142), (147, 150, 148, 149), (128, 132, 144, 140), (122, 121, 133, 134), (117, 127, 139, 129), (125, 124, 136, 137), (123, 119, 131, 135), (127, 118, 130, 139), (119, 117, 129, 131), (120, 126, 138, 132), (124, 122, 134, 136), (151, 142, 140, 141), (144, 143, 141, 140), (149, 148, 146, 145), (143, 144, 150, 147), (134, 133, 145, 146), (129, 139, 151, 141), (135, 147, 149, 137), (135, 131, 143, 147), (139, 130, 142, 151), (131, 129, 141, 143), (132, 138, 150, 144), (136, 134, 146, 148), (150, 138, 136, 148), (138, 135, 137, 136), (106, 118, 78, 76), (118, 127, 79, 78), (115, 106, 76, 77), (1, 101, 100, 0)])
_uv = me_plane.uv_layers.new(name='UVMap')
_uv.uv.foreach_set('vector', [0.9514, 0.1696, 0.9638, 0.1696, 0.9638, 0.1747, 0.9514, 0.1747, 0.9638, 0.1747, 0.9648, 0.1747, 0.9648, 0.1696, 0.9638, 0.1696, 0.9649, 0.1693, 0.9648, 0.1696, 0.9648, 0.1747, 0.9668, 0.1718, 0.9789, 0.1328, 0.98, 0.1295, 0.978, 0.1269, 0.977, 0.1302, 0.9638, 0.2012, 0.9514, 0.2012, 0.9514, 0.1982, 0.9638, 0.1982, 0.9668, 0.1982, 0.9648, 0.1982, 0.9648, 0.1804, 0.9668, 0.1804, 0.9648, 0.1982, 0.9638, 0.1982, 0.9638, 0.1804, 0.9648, 0.1804, 0.9565, 0.1982, 0.9573, 0.1982, 0.9573, 0.1804, 0.9565, 0.1804, 0.9514, 0.2012, 0.9638, 0.2012, 0.9638, 0.1982, 0.9514, 0.1982, 0.978, 0.2012, 0.98, 0.2012, 0.98, 0.1982, 0.978, 0.1982, 0.9586, 0.2012, 0.9563, 0.2012, 0.9563, 0.1982, 0.9586, 0.1982, 0.9565, 0.2012, 0.9573, 0.2012, 0.9573, 0.1982, 0.9565, 0.1982, 0.9668, 0.2012, 0.9648, 0.2012, 0.9648, 0.1982, 0.9668, 0.1982, 0.9638, 0.2012, 0.9648, 0.2012, 0.9648, 0.1982, 0.9638, 0.1982, 0.9388, 0.2012, 0.9373, 0.2012, 0.9373, 0.1982, 0.9388, 0.1982, 0.9563, 0.2012, 0.9562, 0.2012, 0.9562, 0.1982, 0.9563, 0.1982, 0.9554, 0.2012, 0.9388, 0.2012, 0.9388, 0.1982, 0.9554, 0.1982, 0.9384, 0.2012, 0.9399, 0.2012, 0.9399, 0.1982, 0.9384, 0.1982, 0.9674, 0.1702, 0.9654, 0.1676, 0.977, 0.1302, 0.9789, 0.1328, 0.9674, 0.1702, 0.9789, 0.1328, 0.977, 0.1302, 0.9654, 0.1676, 0.9668, 0.1718, 0.9674, 0.1702, 0.9654, 0.1676, 0.9649, 0.1693, 0.9586, 0.1982, 0.9563, 0.1982, 0.9563, 0.1804, 0.9586, 0.1804, 0.9562, 0.2012, 0.9554, 0.2012, 0.9554, 0.1982, 0.9562, 0.1982, 0.9399, 0.2012, 0.9565, 0.2012, 0.9565, 0.1982, 0.9399, 0.1982, 0.9648, 0.2012, 0.9638, 0.2012, 0.9638, 0.1982, 0.9648, 0.1982, 0.978, 0.1804, 0.98, 0.1804, 0.98, 0.1763, 0.978, 0.1763, 0.9384, 0.1804, 0.9399, 0.1804, 0.9399, 0.1763, 0.9384, 0.1763, 0.9638, 0.1804, 0.9648, 0.1804, 0.9648, 0.1763, 0.9638, 0.1763, 0.9654, 0.1804, 0.9674, 0.1804, 0.9674, 0.1763, 0.9654, 0.1763, 0.9384, 0.1982, 0.9399, 0.1982, 0.9399, 0.1804, 0.9384, 0.1804, 0.9638, 0.1982, 0.9648, 0.1982, 0.9648, 0.1804, 0.9638, 0.1804, 0.9789, 0.1982, 0.977, 0.1982, 0.977, 0.1804, 0.9789, 0.1804, 0.9388, 0.1982, 0.9373, 0.1982, 0.9373, 0.1804, 0.9388, 0.1804, 0.9654, 0.1982, 0.9674, 0.1982, 0.9674, 0.1804, 0.9654, 0.1804, 0.9563, 0.1982, 0.9562, 0.1982, 0.9562, 0.1804, 0.9563, 0.1804, 0.978, 0.1982, 0.98, 0.1982, 0.98, 0.1804, 0.978, 0.1804, 0.9562, 0.1982, 0.9554, 0.1982, 0.9554, 0.1804, 0.9562, 0.1804, 0.9384, 0.1763, 0.9399, 0.1763, 0.9399, 0.09085, 0.9384, 0.09085, 0.9638, 0.1763, 0.9648, 0.1763, 0.9648, 0.09085, 0.9638, 0.09085, 0.9654, 0.1763, 0.9674, 0.1763, 0.9674, 0.09085, 0.9654, 0.09085, 0.9563, 0.1763, 0.9562, 0.1763, 0.9562, 0.09085, 0.9563, 0.09085, 0.9648, 0.1804, 0.9638, 0.1804, 0.9638, 0.1763, 0.9648, 0.1763, 0.9789, 0.1804, 0.977, 0.1804, 0.977, 0.1763, 0.9789, 0.1763, 0.9565, 0.1804, 0.9573, 0.1804, 0.9573, 0.1763, 0.9565, 0.1763, 0.9638, 0.1763, 0.9638, 0.1804, 0.9514, 0.1804, 0.9514, 0.1763, 0.9668, 0.1804, 0.9648, 0.1804, 0.9648, 0.1763, 0.9668, 0.1763, 0.9562, 0.1804, 0.9554, 0.1804, 0.9554, 0.1763, 0.9562, 0.1763, 0.9388, 0.1804, 0.9373, 0.1804, 0.9373, 0.1763, 0.9388, 0.1763, 0.9563, 0.1804, 0.9562, 0.1804, 0.9562, 0.1763, 0.9563, 0.1763, 0.9384, 0.09085, 0.9399, 0.09085, 0.9399, 0.08667, 0.9384, 0.08667, 0.9638, 0.09085, 0.9648, 0.09085, 0.9648, 0.08667, 0.9638, 0.08667, 0.9674, 0.1702, 0.9654, 0.1676, 0.977, 0.1302, 0.9789, 0.1328, 0.9563, 0.09085, 0.9562, 0.09085, 0.9562, 0.08667, 0.9563, 0.08667, 0.978, 0.1763, 0.98, 0.1763, 0.98, 0.09085, 0.978, 0.09085, 0.9648, 0.1763, 0.9638, 0.1763, 0.9638, 0.09085, 0.9648, 0.09085, 0.9789, 0.1763, 0.977, 0.1763, 0.977, 0.09085, 0.9789, 0.09085, 0.9565, 0.1763, 0.9573, 0.1763, 0.9573, 0.09085, 0.9565, 0.09085, 0.9586, 0.1763, 0.9563, 0.1763, 0.9563, 0.09085, 0.9586, 0.09085, 0.9668, 0.1763, 0.9648, 0.1763, 0.9648, 0.09085, 0.9668, 0.09085, 0.9562, 0.1763, 0.9554, 0.1763, 0.9554, 0.09085, 0.9562, 0.09085, 0.9388, 0.1763, 0.9373, 0.1763, 0.9373, 0.09085, 0.9388, 0.09085, 0.9638, 0.1747, 0.9638, 0.1696, 0.9648, 0.1696, 0.9648, 0.1747, 0.9649, 0.1693, 0.9668, 0.1718, 0.9648, 0.1747, 0.9648, 0.1696, 0.9789, 0.1328, 0.977, 0.1302, 0.978, 0.1269, 0.98, 0.1295, 0.9668, 0.1718, 0.9649, 0.1693, 0.9654, 0.1676, 0.9674, 0.1702, 0.978, 0.09085, 0.98, 0.09085, 0.98, 0.08667, 0.978, 0.08667, 0.9648, 0.09085, 0.9638, 0.09085, 0.9638, 0.08667, 0.9648, 0.08667, 0.9565, 0.09085, 0.9565, 0.08667, 0.9399, 0.08667, 0.9399, 0.09085, 0.9565, 0.09085, 0.9573, 0.09085, 0.9573, 0.08667, 0.9565, 0.08667, 0.9586, 0.09085, 0.9563, 0.09085, 0.9563, 0.08667, 0.9586, 0.08667, 0.9668, 0.09085, 0.9648, 0.09085, 0.9648, 0.08667, 0.9668, 0.08667, 0.9562, 0.09085, 0.9554, 0.09085, 0.9554, 0.08667, 0.9562, 0.08667, 0.9388, 0.09085, 0.9373, 0.09085, 0.9373, 0.08667, 0.9388, 0.08667, 0.9554, 0.08667, 0.9554, 0.09085, 0.9388, 0.09085, 0.9388, 0.08667, 0.9654, 0.1676, 0.9674, 0.1702, 0.9789, 0.1328, 0.977, 0.1302, 0.9586, 0.1804, 0.9563, 0.1804, 0.9563, 0.1763, 0.9586, 0.1763, 0.9638, 0.1804, 0.9638, 0.1763, 0.9514, 0.1763, 0.9514, 0.1804, 0.9638, 0.1696, 0.9638, 0.1747, 0.9514, 0.1747, 0.9514, 0.1696, 0.9638, 0.1747, 0.9638, 0.1696, 0.9514, 0.1696, 0.9514, 0.1747, 0.9514, 0.1747, 0.9638, 0.1747, 0.9638, 0.1696, 0.9514, 0.1696, 0.9514, 0.1696, 0.939, 0.1696, 0.939, 0.1747, 0.9514, 0.1747, 0.939, 0.1747, 0.938, 0.1747, 0.938, 0.1696, 0.939, 0.1696, 0.9379, 0.1693, 0.938, 0.1696, 0.938, 0.1747, 0.9359, 0.1718, 0.9238, 0.1328, 0.9228, 0.1295, 0.9248, 0.1269, 0.9258, 0.1302, 0.939, 0.2012, 0.9514, 0.2012, 0.9514, 0.1982, 0.939, 0.1982, 0.9359, 0.1982, 0.938, 0.1982, 0.938, 0.1804, 0.9359, 0.1804, 0.938, 0.1982, 0.939, 0.1982, 0.939, 0.1804, 0.938, 0.1804, 0.9565, 0.1982, 0.9573, 0.1982, 0.9573, 0.1804, 0.9565, 0.1804, 0.9514, 0.2012, 0.939, 0.2012, 0.939, 0.1982, 0.9514, 0.1982, 0.9248, 0.2012, 0.9228, 0.2012, 0.9228, 0.1982, 0.9248, 0.1982, 0.9565, 0.2012, 0.9573, 0.2012, 0.9573, 0.1982, 0.9565, 0.1982, 0.9359, 0.2012, 0.938, 0.2012, 0.938, 0.1982, 0.9359, 0.1982, 0.939, 0.2012, 0.938, 0.2012, 0.938, 0.1982, 0.939, 0.1982, 0.9388, 0.2012, 0.9373, 0.2012, 0.9373, 0.1982, 0.9388, 0.1982, 0.9563, 0.2012, 0.9562, 0.2012, 0.9562, 0.1982, 0.9563, 0.1982, 0.9554, 0.2012, 0.9388, 0.2012, 0.9388, 0.1982, 0.9554, 0.1982, 0.9384, 0.2012, 0.9399, 0.2012, 0.9399, 0.1982, 0.9384, 0.1982, 0.9354, 0.1702, 0.9374, 0.1676, 0.9258, 0.1302, 0.9238, 0.1328, 0.9354, 0.1702, 0.9238, 0.1328, 0.9258, 0.1302, 0.9374, 0.1676, 0.9359, 0.1718, 0.9354, 0.1702, 0.9374, 0.1676, 0.9379, 0.1693, 0.9586, 0.1982, 0.9563, 0.1982, 0.9563, 0.1804, 0.9586, 0.1804, 0.9562, 0.2012, 0.9554, 0.2012, 0.9554, 0.1982, 0.9562, 0.1982, 0.9399, 0.2012, 0.9565, 0.2012, 0.9565, 0.1982, 0.9399, 0.1982, 0.938, 0.2012, 0.939, 0.2012, 0.939, 0.1982, 0.938, 0.1982, 0.9248, 0.1804, 0.9228, 0.1804, 0.9228, 0.1763, 0.9248, 0.1763, 0.9384, 0.1804, 0.9399, 0.1804, 0.9399, 0.1763, 0.9384, 0.1763, 0.939, 0.1804, 0.938, 0.1804, 0.938, 0.1763, 0.939, 0.1763, 0.9374, 0.1804, 0.9354, 0.1804, 0.9354, 0.1763, 0.9374, 0.1763, 0.9384, 0.1982, 0.9399, 0.1982, 0.9399, 0.1804, 0.9384, 0.1804, 0.939, 0.1982, 0.938, 0.1982, 0.938, 0.1804, 0.939, 0.1804, 0.9238, 0.1982, 0.9258, 0.1982, 0.9258, 0.1804, 0.9238, 0.1804, 0.9388, 0.1982, 0.9373, 0.1982, 0.9373, 0.1804, 0.9388, 0.1804, 0.9374, 0.1982, 0.9354, 0.1982, 0.9354, 0.1804, 0.9374, 0.1804, 0.9563, 0.1982, 0.9562, 0.1982, 0.9562, 0.1804, 0.9563, 0.1804, 0.9248, 0.1982, 0.9228, 0.1982, 0.9228, 0.1804, 0.9248, 0.1804, 0.9562, 0.1982, 0.9554, 0.1982, 0.9554, 0.1804, 0.9562, 0.1804, 0.9384, 0.1763, 0.9399, 0.1763, 0.9399, 0.09085, 0.9384, 0.09085, 0.939, 0.1763, 0.938, 0.1763, 0.938, 0.09085, 0.939, 0.09085, 0.9374, 0.1763, 0.9354, 0.1763, 0.9354, 0.09085, 0.9374, 0.09085, 0.9563, 0.1763, 0.9562, 0.1763, 0.9562, 0.09085, 0.9563, 0.09085, 0.938, 0.1804, 0.939, 0.1804, 0.939, 0.1763, 0.938, 0.1763, 0.9238, 0.1804, 0.9258, 0.1804, 0.9258, 0.1763, 0.9238, 0.1763, 0.9565, 0.1804, 0.9573, 0.1804, 0.9573, 0.1763, 0.9565, 0.1763, 0.939, 0.1763, 0.939, 0.1804, 0.9514, 0.1804, 0.9514, 0.1763, 0.9359, 0.1804, 0.938, 0.1804, 0.938, 0.1763, 0.9359, 0.1763, 0.9562, 0.1804, 0.9554, 0.1804, 0.9554, 0.1763, 0.9562, 0.1763, 0.9388, 0.1804, 0.9373, 0.1804, 0.9373, 0.1763, 0.9388, 0.1763, 0.9563, 0.1804, 0.9562, 0.1804, 0.9562, 0.1763, 0.9563, 0.1763, 0.9384, 0.09085, 0.9399, 0.09085, 0.9399, 0.08667, 0.9384, 0.08667, 0.939, 0.09085, 0.938, 0.09085, 0.938, 0.08667, 0.939, 0.08667, 0.9354, 0.1702, 0.9374, 0.1676, 0.9258, 0.1302, 0.9238, 0.1328, 0.9563, 0.09085, 0.9562, 0.09085, 0.9562, 0.08667, 0.9563, 0.08667, 0.9248, 0.1763, 0.9228, 0.1763, 0.9228, 0.09085, 0.9248, 0.09085, 0.938, 0.1763, 0.939, 0.1763, 0.939, 0.09085, 0.938, 0.09085, 0.9238, 0.1763, 0.9258, 0.1763, 0.9258, 0.09085, 0.9238, 0.09085, 0.9565, 0.1763, 0.9573, 0.1763, 0.9573, 0.09085, 0.9565, 0.09085, 0.9586, 0.1763, 0.9563, 0.1763, 0.9563, 0.09085, 0.9586, 0.09085, 0.9359, 0.1763, 0.938, 0.1763, 0.938, 0.09085, 0.9359, 0.09085, 0.9562, 0.1763, 0.9554, 0.1763, 0.9554, 0.09085, 0.9562, 0.09085, 0.9388, 0.1763, 0.9373, 0.1763, 0.9373, 0.09085, 0.9388, 0.09085, 0.939, 0.1747, 0.939, 0.1696, 0.938, 0.1696, 0.938, 0.1747, 0.9379, 0.1693, 0.9359, 0.1718, 0.938, 0.1747, 0.938, 0.1696, 0.9238, 0.1328, 0.9258, 0.1302, 0.9248, 0.1269, 0.9228, 0.1295, 0.9359, 0.1718, 0.9379, 0.1693, 0.9374, 0.1676, 0.9354, 0.1702, 0.9248, 0.09085, 0.9228, 0.09085, 0.9228, 0.08667, 0.9248, 0.08667, 0.938, 0.09085, 0.939, 0.09085, 0.939, 0.08667, 0.938, 0.08667, 0.9565, 0.09085, 0.9565, 0.08667, 0.9399, 0.08667, 0.9399, 0.09085, 0.9565, 0.09085, 0.9573, 0.09085, 0.9573, 0.08667, 0.9565, 0.08667, 0.9586, 0.09085, 0.9563, 0.09085, 0.9563, 0.08667, 0.9586, 0.08667, 0.9359, 0.09085, 0.938, 0.09085, 0.938, 0.08667, 0.9359, 0.08667, 0.9562, 0.09085, 0.9554, 0.09085, 0.9554, 0.08667, 0.9562, 0.08667, 0.9388, 0.09085, 0.9373, 0.09085, 0.9373, 0.08667, 0.9388, 0.08667, 0.9554, 0.08667, 0.9554, 0.09085, 0.9388, 0.09085, 0.9388, 0.08667, 0.9374, 0.1676, 0.9354, 0.1702, 0.9238, 0.1328, 0.9258, 0.1302, 0.939, 0.1804, 0.939, 0.1763, 0.9514, 0.1763, 0.9514, 0.1804, 0.939, 0.1696, 0.939, 0.1747, 0.9514, 0.1747, 0.9514, 0.1696, 0.939, 0.1747, 0.939, 0.1696, 0.9514, 0.1696, 0.9514, 0.1747, 0.9514, 0.1747, 0.939, 0.1747, 0.939, 0.1696, 0.9514, 0.1696])
me_plane.materials.append(mat_colormap)
me_plane.update()
me_cube_008 = bpy.data.meshes.new('Cube.008')
me_cube_008.from_pydata([(-11.32, -0.9941, -0.3298), (-11.32, -0.9941, 0.1853), (-11.32, 1.006, -0.3298), (-11.32, 1.006, 0.1853), (8.236, -0.9941, -0.3298), (8.236, -0.9941, 0.1853), (8.236, 1.006, -0.3298), (8.236, 1.006, 0.1853), (-11.32, 0.9764, -0.3298), (-11.32, 0.8906, -0.3298), (-11.32, -0.8881, -0.3298), (-11.32, -0.9713, -0.3298), (-11.32, -0.9713, 0.1853), (-11.32, -0.8881, 0.1853), (-11.32, 0.8906, 0.1853), (-11.32, 0.9764, 0.1853), (8.236, -0.9713, -0.3298), (8.236, -0.8881, -0.3298), (8.236, 0.8906, -0.3298), (8.236, 0.9764, -0.3298), (8.236, 0.9764, 0.1853), (8.236, 0.8906, 0.1853), (8.236, -0.8881, 0.1853), (8.236, -0.9713, 0.1853), (-11.31, -0.9829, 0.2166), (-11.31, -0.8997, 0.2166), (-11.31, 0.879, 0.2166), (-11.31, 0.9648, 0.2166), (8.244, 0.9648, 0.2166), (8.244, 0.879, 0.2166), (8.244, -0.8997, 0.2166), (8.244, -0.9829, 0.2166)], [], [(8, 15, 3, 2), (2, 3, 7, 6), (4, 5, 1, 0), (11, 16, 4, 0), (23, 12, 1, 5), (7, 3, 15, 20), (14, 21, 29, 26), (21, 14, 13, 22), (12, 23, 31, 24), (2, 6, 19, 8), (8, 19, 18, 9), (9, 18, 17, 10), (10, 17, 16, 11), (0, 1, 12, 11), (11, 12, 13, 10), (10, 13, 14, 9), (9, 14, 15, 8), (28, 27, 26, 29), (30, 25, 24, 31), (22, 13, 25, 30), (15, 14, 26, 27), (20, 15, 27, 28), (13, 12, 24, 25), (16, 23, 5, 4), (6, 7, 20, 19), (19, 20, 21, 18), (18, 21, 22, 17), (17, 22, 23, 16), (23, 22, 30, 31), (21, 20, 28, 29)])
_uv = me_cube_008.uv_layers.new(name='UVMap')
_uv.uv.foreach_set('vector', [0.1611, 0.6118, 0.1836, 0.6118, 0.1836, 0.6163, 0.1611, 0.6163, 0.1611, 0.6163, 0.1836, 0.6163, 0.1836, 0.6388, 0.1611, 0.6388, 0.1611, 0.6613, 0.1836, 0.6613, 0.1836, 0.6839, 0.1611, 0.6839, 0.1386, 0.6568, 0.1611, 0.6568, 0.1611, 0.6613, 0.1386, 0.6613, 0.1836, 0.6568, 0.2061, 0.6568, 0.2061, 0.6613, 0.1836, 0.6613, 0.1836, 0.6388, 0.2061, 0.6388, 0.2061, 0.6433, 0.1836, 0.6433, 0.2061, 0.6478, 0.1836, 0.6478, 0.1836, 0.6478, 0.2061, 0.6478, 0.1836, 0.6478, 0.2061, 0.6478, 0.2061, 0.6523, 0.1836, 0.6523, 0.2061, 0.6568, 0.1836, 0.6568, 0.1836, 0.6568, 0.2061, 0.6568, 0.1386, 0.6388, 0.1611, 0.6388, 0.1611, 0.6433, 0.1386, 0.6433, 0.1386, 0.6433, 0.1611, 0.6433, 0.1611, 0.6478, 0.1386, 0.6478, 0.1386, 0.6478, 0.1611, 0.6478, 0.1611, 0.6523, 0.1386, 0.6523, 0.1386, 0.6523, 0.1611, 0.6523, 0.1611, 0.6568, 0.1386, 0.6568, 0.1611, 0.5938, 0.1836, 0.5938, 0.1836, 0.5983, 0.1611, 0.5983, 0.1611, 0.5983, 0.1836, 0.5983, 0.1836, 0.6028, 0.1611, 0.6028, 0.1611, 0.6028, 0.1836, 0.6028, 0.1836, 0.6073, 0.1611, 0.6073, 0.1611, 0.6073, 0.1836, 0.6073, 0.1836, 0.6118, 0.1611, 0.6118, 0.1836, 0.6433, 0.2061, 0.6433, 0.2061, 0.6478, 0.1836, 0.6478, 0.1836, 0.6523, 0.2061, 0.6523, 0.2061, 0.6568, 0.1836, 0.6568, 0.1836, 0.6523, 0.2061, 0.6523, 0.2061, 0.6523, 0.1836, 0.6523, 0.1836, 0.6118, 0.1836, 0.6073, 0.1836, 0.6073, 0.1836, 0.6118, 0.1836, 0.6433, 0.2061, 0.6433, 0.2061, 0.6433, 0.1836, 0.6433, 0.1836, 0.6028, 0.1836, 0.5983, 0.1836, 0.5983, 0.1836, 0.6028, 0.1611, 0.6568, 0.1836, 0.6568, 0.1836, 0.6613, 0.1611, 0.6613, 0.1611, 0.6388, 0.1836, 0.6388, 0.1836, 0.6433, 0.1611, 0.6433, 0.1611, 0.6433, 0.1836, 0.6433, 0.1836, 0.6478, 0.1611, 0.6478, 0.1611, 0.6478, 0.1836, 0.6478, 0.1836, 0.6523, 0.1611, 0.6523, 0.1611, 0.6523, 0.1836, 0.6523, 0.1836, 0.6568, 0.1611, 0.6568, 0.1836, 0.6568, 0.1836, 0.6523, 0.1836, 0.6523, 0.1836, 0.6568, 0.1836, 0.6478, 0.1836, 0.6433, 0.1836, 0.6433, 0.1836, 0.6478])
me_cube_008.materials.append(mat_colormap)
me_cube_008.update()
me_cube_010 = bpy.data.meshes.new('Cube.010')
me_cube_010.from_pydata([(-107.2, -1.0, 0.4849), (-107.2, -1.0, 1.0), (-107.2, 1.0, 0.4849), (-107.2, 1.0, 1.0), (-92.45, -1.0, 0.4849), (-92.45, -1.0, 1.0), (-92.45, 1.0, 0.4849), (-92.45, 1.0, 1.0), (-107.2, 0.9705, 0.4849), (-107.2, 0.8848, 0.4849), (-107.2, -0.894, 0.4849), (-107.2, -0.9772, 0.4849), (-107.2, -0.9772, 1.0), (-107.2, -0.894, 1.0), (-107.2, 0.8848, 1.0), (-107.2, 0.9705, 1.0), (-92.45, -0.9772, 0.4849), (-92.45, -0.894, 0.4849), (-92.45, 0.8848, 0.4849), (-92.45, 0.9705, 0.4849), (-92.45, 0.9705, 1.0), (-92.45, 0.8848, 1.0), (-92.45, -0.894, 1.0), (-92.45, -0.9772, 1.0), (-107.2, -0.9887, 1.031), (-107.2, -0.9056, 1.031), (-107.2, 0.8732, 1.031), (-107.2, 0.9589, 1.031), (-92.44, 0.9589, 1.031), (-92.44, 0.8732, 1.031), (-92.44, -0.9056, 1.031), (-92.44, -0.9887, 1.031)], [], [(8, 15, 3, 2), (2, 3, 7, 6), (4, 5, 1, 0), (11, 16, 4, 0), (23, 12, 1, 5), (7, 3, 15, 20), (14, 21, 29, 26), (21, 14, 13, 22), (12, 23, 31, 24), (2, 6, 19, 8), (8, 19, 18, 9), (9, 18, 17, 10), (10, 17, 16, 11), (0, 1, 12, 11), (11, 12, 13, 10), (10, 13, 14, 9), (9, 14, 15, 8), (28, 27, 26, 29), (30, 25, 24, 31), (22, 13, 25, 30), (15, 14, 26, 27), (20, 15, 27, 28), (13, 12, 24, 25), (16, 23, 5, 4), (6, 7, 20, 19), (19, 20, 21, 18), (18, 21, 22, 17), (17, 22, 23, 16), (23, 22, 30, 31), (21, 20, 28, 29)])
_uv = me_cube_010.uv_layers.new(name='UVMap')
_uv.uv.foreach_set('vector', [0.1611, 0.6118, 0.1836, 0.6118, 0.1836, 0.6163, 0.1611, 0.6163, 0.1611, 0.6163, 0.1836, 0.6163, 0.1836, 0.6388, 0.1611, 0.6388, 0.1611, 0.6613, 0.1836, 0.6613, 0.1836, 0.6839, 0.1611, 0.6839, 0.1386, 0.6568, 0.1611, 0.6568, 0.1611, 0.6613, 0.1386, 0.6613, 0.1836, 0.6568, 0.2061, 0.6568, 0.2061, 0.6613, 0.1836, 0.6613, 0.1836, 0.6388, 0.2061, 0.6388, 0.2061, 0.6433, 0.1836, 0.6433, 0.2061, 0.6478, 0.1836, 0.6478, 0.1836, 0.6478, 0.2061, 0.6478, 0.1836, 0.6478, 0.2061, 0.6478, 0.2061, 0.6523, 0.1836, 0.6523, 0.2061, 0.6568, 0.1836, 0.6568, 0.1836, 0.6568, 0.2061, 0.6568, 0.1386, 0.6388, 0.1611, 0.6388, 0.1611, 0.6433, 0.1386, 0.6433, 0.1386, 0.6433, 0.1611, 0.6433, 0.1611, 0.6478, 0.1386, 0.6478, 0.1386, 0.6478, 0.1611, 0.6478, 0.1611, 0.6523, 0.1386, 0.6523, 0.1386, 0.6523, 0.1611, 0.6523, 0.1611, 0.6568, 0.1386, 0.6568, 0.1611, 0.5938, 0.1836, 0.5938, 0.1836, 0.5983, 0.1611, 0.5983, 0.1611, 0.5983, 0.1836, 0.5983, 0.1836, 0.6028, 0.1611, 0.6028, 0.1611, 0.6028, 0.1836, 0.6028, 0.1836, 0.6073, 0.1611, 0.6073, 0.1611, 0.6073, 0.1836, 0.6073, 0.1836, 0.6118, 0.1611, 0.6118, 0.1836, 0.6433, 0.2061, 0.6433, 0.2061, 0.6478, 0.1836, 0.6478, 0.1836, 0.6523, 0.2061, 0.6523, 0.2061, 0.6568, 0.1836, 0.6568, 0.1836, 0.6523, 0.2061, 0.6523, 0.2061, 0.6523, 0.1836, 0.6523, 0.1836, 0.6118, 0.1836, 0.6073, 0.1836, 0.6073, 0.1836, 0.6118, 0.1836, 0.6433, 0.2061, 0.6433, 0.2061, 0.6433, 0.1836, 0.6433, 0.1836, 0.6028, 0.1836, 0.5983, 0.1836, 0.5983, 0.1836, 0.6028, 0.1611, 0.6568, 0.1836, 0.6568, 0.1836, 0.6613, 0.1611, 0.6613, 0.1611, 0.6388, 0.1836, 0.6388, 0.1836, 0.6433, 0.1611, 0.6433, 0.1611, 0.6433, 0.1836, 0.6433, 0.1836, 0.6478, 0.1611, 0.6478, 0.1611, 0.6478, 0.1836, 0.6478, 0.1836, 0.6523, 0.1611, 0.6523, 0.1611, 0.6523, 0.1836, 0.6523, 0.1836, 0.6568, 0.1611, 0.6568, 0.1836, 0.6568, 0.1836, 0.6523, 0.1836, 0.6523, 0.1836, 0.6568, 0.1836, 0.6478, 0.1836, 0.6433, 0.1836, 0.6433, 0.1836, 0.6478])
me_cube_010.materials.append(mat_colormap)
me_cube_010.update()
me_cube_011 = bpy.data.meshes.new('Cube.011')
me_cube_011.from_pydata([(-1.0, -1.0, -1.0), (-1.0, -1.0, 1.0), (-1.0, 1.0, -1.0), (-1.0, 1.0, 1.0), (1.0, -1.0, -1.0), (1.0, -1.0, 1.0), (1.0, 1.0, -1.0), (1.0, 1.0, 1.0), (0.7036, 1.0, -1.0), (0.7036, 1.0, 1.0), (0.7036, -1.0, -1.0), (0.7036, -1.0, 1.0), (-0.6615, 1.0, -1.0), (-0.6615, -1.0, 1.0), (-0.6615, 1.0, 1.0), (-0.6615, -1.0, -1.0)], [], [(0, 1, 3, 2), (8, 9, 7, 6), (6, 7, 5, 4), (15, 13, 1, 0), (8, 6, 4, 10), (14, 3, 1, 13), (7, 9, 11, 5), (12, 8, 10, 15), (4, 5, 11, 10), (12, 14, 9, 8), (2, 3, 14, 12), (2, 12, 15, 0), (9, 14, 13, 11), (10, 11, 13, 15)])
_uv = me_cube_011.uv_layers.new(name='UVMap')
_uv.uv.foreach_set('vector', [0.2511, 0.8235, 0.2511, 0.959, 0.3113, 0.959, 0.3113, 0.8235, 0.302, 0.8235, 0.302, 0.959, 0.311, 0.959, 0.311, 0.8235, 0.3113, 0.8235, 0.3113, 0.959, 0.2511, 0.959, 0.2511, 0.8235, 0.2609, 0.8235, 0.2609, 0.959, 0.2507, 0.959, 0.2507, 0.8235, 0.302, 0.959, 0.311, 0.959, 0.311, 0.8235, 0.302, 0.8235, 0.2609, 0.959, 0.2507, 0.959, 0.2507, 0.8235, 0.2609, 0.8235, 0.311, 0.959, 0.302, 0.959, 0.302, 0.8235, 0.311, 0.8235, 0.03587, 1.0, 0.09757, 1.0, 0.09757, 0.7969, 0.03587, 0.7969, 0.311, 0.8235, 0.311, 0.959, 0.302, 0.959, 0.302, 0.8235, 0.03587, 0.7969, 0.03587, 1.0, 0.09757, 1.0, 0.09757, 0.7969, 0.2507, 0.8235, 0.2507, 0.959, 0.2609, 0.959, 0.2609, 0.8235, 0.2507, 0.959, 0.2609, 0.959, 0.2609, 0.8235, 0.2507, 0.8235, 0.09757, 1.0, 0.03587, 1.0, 0.03587, 0.7969, 0.09757, 0.7969, 0.09757, 0.7969, 0.09757, 1.0, 0.03587, 1.0, 0.03587, 0.7969])
me_cube_011.materials.append(mat_colormap)
me_cube_011.update()
me_cube_012 = bpy.data.meshes.new('Cube.012')
me_cube_012.from_pydata([(-100.7, -1.0, 0.4849), (-100.7, -1.0, 1.0), (-100.7, 1.0, 0.4849), (-100.7, 1.0, 1.0), (-71.16, -1.0, 0.4849), (-71.16, -1.0, 1.0), (-71.16, 1.0, 0.4849), (-71.16, 1.0, 1.0), (-100.7, 0.9705, 0.4849), (-100.7, 0.8848, 0.4849), (-100.7, -0.894, 0.4849), (-100.7, -0.9772, 0.4849), (-100.7, -0.9772, 1.0), (-100.7, -0.894, 1.0), (-100.7, 0.8848, 1.0), (-100.7, 0.9705, 1.0), (-71.16, -0.9772, 0.4849), (-71.16, -0.894, 0.4849), (-71.16, 0.8848, 0.4849), (-71.16, 0.9705, 0.4849), (-71.16, 0.9705, 1.0), (-71.16, 0.8848, 1.0), (-71.16, -0.894, 1.0), (-71.16, -0.9772, 1.0), (-100.7, -0.9887, 1.031), (-100.7, -0.9056, 1.031), (-100.7, 0.8732, 1.031), (-100.7, 0.9589, 1.031), (-71.15, 0.9589, 1.031), (-71.15, 0.8732, 1.031), (-71.15, -0.9056, 1.031), (-71.15, -0.9887, 1.031)], [], [(8, 15, 3, 2), (2, 3, 7, 6), (4, 5, 1, 0), (11, 16, 4, 0), (23, 12, 1, 5), (7, 3, 15, 20), (14, 21, 29, 26), (21, 14, 13, 22), (12, 23, 31, 24), (2, 6, 19, 8), (8, 19, 18, 9), (9, 18, 17, 10), (10, 17, 16, 11), (0, 1, 12, 11), (11, 12, 13, 10), (10, 13, 14, 9), (9, 14, 15, 8), (28, 27, 26, 29), (30, 25, 24, 31), (22, 13, 25, 30), (15, 14, 26, 27), (20, 15, 27, 28), (13, 12, 24, 25), (16, 23, 5, 4), (6, 7, 20, 19), (19, 20, 21, 18), (18, 21, 22, 17), (17, 22, 23, 16), (23, 22, 30, 31), (21, 20, 28, 29)])
_uv = me_cube_012.uv_layers.new(name='UVMap')
_uv.uv.foreach_set('vector', [0.1611, 0.6118, 0.1836, 0.6118, 0.1836, 0.6163, 0.1611, 0.6163, 0.1611, 0.6163, 0.1836, 0.6163, 0.1836, 0.6388, 0.1611, 0.6388, 0.1611, 0.6613, 0.1836, 0.6613, 0.1836, 0.6839, 0.1611, 0.6839, 0.1386, 0.6568, 0.1611, 0.6568, 0.1611, 0.6613, 0.1386, 0.6613, 0.1836, 0.6568, 0.2061, 0.6568, 0.2061, 0.6613, 0.1836, 0.6613, 0.1836, 0.6388, 0.2061, 0.6388, 0.2061, 0.6433, 0.1836, 0.6433, 0.2061, 0.6478, 0.1836, 0.6478, 0.1836, 0.6478, 0.2061, 0.6478, 0.1836, 0.6478, 0.2061, 0.6478, 0.2061, 0.6523, 0.1836, 0.6523, 0.2061, 0.6568, 0.1836, 0.6568, 0.1836, 0.6568, 0.2061, 0.6568, 0.1386, 0.6388, 0.1611, 0.6388, 0.1611, 0.6433, 0.1386, 0.6433, 0.1386, 0.6433, 0.1611, 0.6433, 0.1611, 0.6478, 0.1386, 0.6478, 0.1386, 0.6478, 0.1611, 0.6478, 0.1611, 0.6523, 0.1386, 0.6523, 0.1386, 0.6523, 0.1611, 0.6523, 0.1611, 0.6568, 0.1386, 0.6568, 0.1611, 0.5938, 0.1836, 0.5938, 0.1836, 0.5983, 0.1611, 0.5983, 0.1611, 0.5983, 0.1836, 0.5983, 0.1836, 0.6028, 0.1611, 0.6028, 0.1611, 0.6028, 0.1836, 0.6028, 0.1836, 0.6073, 0.1611, 0.6073, 0.1611, 0.6073, 0.1836, 0.6073, 0.1836, 0.6118, 0.1611, 0.6118, 0.1836, 0.6433, 0.2061, 0.6433, 0.2061, 0.6478, 0.1836, 0.6478, 0.1836, 0.6523, 0.2061, 0.6523, 0.2061, 0.6568, 0.1836, 0.6568, 0.1836, 0.6523, 0.2061, 0.6523, 0.2061, 0.6523, 0.1836, 0.6523, 0.1836, 0.6118, 0.1836, 0.6073, 0.1836, 0.6073, 0.1836, 0.6118, 0.1836, 0.6433, 0.2061, 0.6433, 0.2061, 0.6433, 0.1836, 0.6433, 0.1836, 0.6028, 0.1836, 0.5983, 0.1836, 0.5983, 0.1836, 0.6028, 0.1611, 0.6568, 0.1836, 0.6568, 0.1836, 0.6613, 0.1611, 0.6613, 0.1611, 0.6388, 0.1836, 0.6388, 0.1836, 0.6433, 0.1611, 0.6433, 0.1611, 0.6433, 0.1836, 0.6433, 0.1836, 0.6478, 0.1611, 0.6478, 0.1611, 0.6478, 0.1836, 0.6478, 0.1836, 0.6523, 0.1611, 0.6523, 0.1611, 0.6523, 0.1836, 0.6523, 0.1836, 0.6568, 0.1611, 0.6568, 0.1836, 0.6568, 0.1836, 0.6523, 0.1836, 0.6523, 0.1836, 0.6568, 0.1836, 0.6478, 0.1836, 0.6433, 0.1836, 0.6433, 0.1836, 0.6478])
me_cube_012.materials.append(mat_colormap)
me_cube_012.update()
me_cube_013 = bpy.data.meshes.new('Cube.013')
me_cube_013.from_pydata([(-1.0, -1.0, -1.0), (-1.0, -1.0, 1.0), (-1.0, 1.0, -1.0), (-1.0, 1.0, 1.0), (1.0, -1.0, -1.0), (1.0, -1.0, 1.0), (1.0, 1.0, -1.0), (1.0, 1.0, 1.0), (0.7036, 1.0, -1.0), (0.7036, 1.0, 1.0), (0.7036, -1.0, -1.0), (0.7036, -1.0, 1.0), (-0.6615, 1.0, -1.0), (-0.6615, -1.0, 1.0), (-0.6615, 1.0, 1.0), (-0.6615, -1.0, -1.0)], [], [(0, 1, 3, 2), (8, 9, 7, 6), (6, 7, 5, 4), (15, 13, 1, 0), (8, 6, 4, 10), (14, 3, 1, 13), (7, 9, 11, 5), (12, 8, 10, 15), (4, 5, 11, 10), (12, 14, 9, 8), (2, 3, 14, 12), (2, 12, 15, 0), (9, 14, 13, 11), (10, 11, 13, 15)])
_uv = me_cube_013.uv_layers.new(name='UVMap')
_uv.uv.foreach_set('vector', [0.2511, 0.8235, 0.2511, 0.959, 0.3113, 0.959, 0.3113, 0.8235, 0.302, 0.8235, 0.302, 0.959, 0.311, 0.959, 0.311, 0.8235, 0.3113, 0.8235, 0.3113, 0.959, 0.2511, 0.959, 0.2511, 0.8235, 0.2609, 0.8235, 0.2609, 0.959, 0.2507, 0.959, 0.2507, 0.8235, 0.302, 0.959, 0.311, 0.959, 0.311, 0.8235, 0.302, 0.8235, 0.2609, 0.959, 0.2507, 0.959, 0.2507, 0.8235, 0.2609, 0.8235, 0.311, 0.959, 0.302, 0.959, 0.302, 0.8235, 0.311, 0.8235, 0.03587, 1.0, 0.09757, 1.0, 0.09757, 0.7969, 0.03587, 0.7969, 0.311, 0.8235, 0.311, 0.959, 0.302, 0.959, 0.302, 0.8235, 0.03587, 0.7969, 0.03587, 1.0, 0.09757, 1.0, 0.09757, 0.7969, 0.2507, 0.8235, 0.2507, 0.959, 0.2609, 0.959, 0.2609, 0.8235, 0.2507, 0.959, 0.2609, 0.959, 0.2609, 0.8235, 0.2507, 0.8235, 0.09757, 1.0, 0.03587, 1.0, 0.03587, 0.7969, 0.09757, 0.7969, 0.09757, 0.7969, 0.09757, 1.0, 0.03587, 1.0, 0.03587, 0.7969])
me_cube_013.materials.append(mat_colormap)
me_cube_013.update()
me_cube_014 = bpy.data.meshes.new('Cube.014')
me_cube_014.from_pydata([(-1.0, -1.0, -1.0), (-1.0, -1.0, 1.0), (-1.0, 1.0, -1.0), (-1.0, 1.0, 1.0), (1.0, -1.0, -1.0), (1.0, -1.0, 1.0), (1.0, 1.0, -1.0), (1.0, 1.0, 1.0), (0.7036, 1.0, -1.0), (0.7036, 1.0, 1.0), (0.7036, -1.0, -1.0), (0.7036, -1.0, 1.0), (-0.6615, 1.0, -1.0), (-0.6615, -1.0, 1.0), (-0.6615, 1.0, 1.0), (-0.6615, -1.0, -1.0)], [], [(0, 1, 3, 2), (8, 9, 7, 6), (6, 7, 5, 4), (15, 13, 1, 0), (8, 6, 4, 10), (14, 3, 1, 13), (7, 9, 11, 5), (12, 8, 10, 15), (4, 5, 11, 10), (12, 14, 9, 8), (2, 3, 14, 12), (2, 12, 15, 0), (9, 14, 13, 11), (10, 11, 13, 15)])
_uv = me_cube_014.uv_layers.new(name='UVMap')
_uv.uv.foreach_set('vector', [0.2511, 0.8235, 0.2511, 0.959, 0.3113, 0.959, 0.3113, 0.8235, 0.302, 0.8235, 0.302, 0.959, 0.311, 0.959, 0.311, 0.8235, 0.3113, 0.8235, 0.3113, 0.959, 0.2511, 0.959, 0.2511, 0.8235, 0.2609, 0.8235, 0.2609, 0.959, 0.2507, 0.959, 0.2507, 0.8235, 0.302, 0.959, 0.311, 0.959, 0.311, 0.8235, 0.302, 0.8235, 0.2609, 0.959, 0.2507, 0.959, 0.2507, 0.8235, 0.2609, 0.8235, 0.311, 0.959, 0.302, 0.959, 0.302, 0.8235, 0.311, 0.8235, 0.03587, 1.0, 0.09757, 1.0, 0.09757, 0.7969, 0.03587, 0.7969, 0.311, 0.8235, 0.311, 0.959, 0.302, 0.959, 0.302, 0.8235, 0.03587, 0.7969, 0.03587, 1.0, 0.09757, 1.0, 0.09757, 0.7969, 0.2507, 0.8235, 0.2507, 0.959, 0.2609, 0.959, 0.2609, 0.8235, 0.2507, 0.959, 0.2609, 0.959, 0.2609, 0.8235, 0.2507, 0.8235, 0.09757, 1.0, 0.03587, 1.0, 0.03587, 0.7969, 0.09757, 0.7969, 0.09757, 0.7969, 0.09757, 1.0, 0.03587, 1.0, 0.03587, 0.7969])
me_cube_014.materials.append(mat_colormap)
me_cube_014.update()

# ---- objects
ob_cylinder = bpy.data.objects.new('Cylinder', me_cylinder)
ob_cylinder_002 = bpy.data.objects.new('Cylinder.002', me_cylinder)
ob_cylinder_003 = bpy.data.objects.new('Cylinder.003', me_cylinder)
ob_cube_067 = bpy.data.objects.new('Cube.067', me_cube_007)
ob_cube_068 = bpy.data.objects.new('Cube.068', me_cube_001)
ob_cube_069 = bpy.data.objects.new('Cube.069', me_cube_001)
ob_cube_070 = bpy.data.objects.new('Cube.070', me_cube_001)
ob_cube_071 = bpy.data.objects.new('Cube.071', me_cube_001)
ob_cube_072 = bpy.data.objects.new('Cube.072', me_cube_001)
ob_cube_074 = bpy.data.objects.new('Cube.074', me_cube_001)
ob_cube_075 = bpy.data.objects.new('Cube.075', me_cube_001)
ob_cube_076 = bpy.data.objects.new('Cube.076', me_cube_001)
ob_cube_085 = bpy.data.objects.new('Cube.085', me_cube_003)
ob_cube_086 = bpy.data.objects.new('Cube.086', me_cube_004)
ob_cube_087 = bpy.data.objects.new('Cube.087', me_cube_004)
ob_cube_088 = bpy.data.objects.new('Cube.088', me_cube_005)
ob_cube_089 = bpy.data.objects.new('Cube.089', me_cube_005)
ob_cube_090 = bpy.data.objects.new('Cube.090', me_cube_005)
ob_cube_091 = bpy.data.objects.new('Cube.091', me_cube_005)
ob_cube_092 = bpy.data.objects.new('Cube.092', me_cube_005)
ob_cube_093 = bpy.data.objects.new('Cube.093', me_cube_005)
ob_cube_094 = bpy.data.objects.new('Cube.094', me_cube_005)
ob_cube_095 = bpy.data.objects.new('Cube.095', me_cube_005)
ob_cube_096 = bpy.data.objects.new('Cube.096', me_cube_005)
ob_cube_097 = bpy.data.objects.new('Cube.097', me_cube_005)
ob_cube_098 = bpy.data.objects.new('Cube.098', me_cube_005)
ob_cube_099 = bpy.data.objects.new('Cube.099', me_cube_005)
ob_cube_100 = bpy.data.objects.new('Cube.100', me_cube_005)
ob_cube_101 = bpy.data.objects.new('Cube.101', me_cube_005)
ob_plane = bpy.data.objects.new('Plane', me_plane)
ob_cube_001 = bpy.data.objects.new('Cube.001', me_cube_008)
ob_cube_002 = bpy.data.objects.new('Cube.002', me_cube_010)
ob_cube_003 = bpy.data.objects.new('Cube.003', me_cube_011)
ob_cube_006 = bpy.data.objects.new('Cube.006', me_cube_011)
ob_cube_007 = bpy.data.objects.new('Cube.007', me_cube_011)
ob_cube_004 = bpy.data.objects.new('Cube.004', me_cube_012)
ob_cube_008 = bpy.data.objects.new('Cube.008', me_cube_013)
ob_cube_009 = bpy.data.objects.new('Cube.009', me_cube_013)
ob_cube_010 = bpy.data.objects.new('Cube.010', me_cube_013)
ob_cube_011 = bpy.data.objects.new('Cube.011', me_cube_013)
ob_cube_012 = bpy.data.objects.new('Cube.012', me_cube_013)
ob_cube_013 = bpy.data.objects.new('Cube.013', me_cube_013)
ob_cube_014 = bpy.data.objects.new('Cube.014', me_cube_013)
ob_cylinder_005 = bpy.data.objects.new('Cylinder.005', me_cylinder)
ob_cylinder_006 = bpy.data.objects.new('Cylinder.006', me_cylinder)
ob_cube_005 = bpy.data.objects.new('Cube.005', me_cube_014)
ob_cube_015 = bpy.data.objects.new('Cube.015', me_cube_014)
ob_cube_016 = bpy.data.objects.new('Cube.016', me_cube_014)
ob_cube_017 = bpy.data.objects.new('Cube.017', me_cube_014)
ob_cube_018 = bpy.data.objects.new('Cube.018', me_cube_011)
ob_cylinder_007 = bpy.data.objects.new('Cylinder.007', me_cylinder)
ob_cube_019 = bpy.data.objects.new('Cube.019', me_cube_001)
ob_cube_020 = bpy.data.objects.new('Cube.020', me_cube_001)

# ---- transforms, parenting, visibility, modifiers, constraints
ob_cylinder.location = (-2.067, -0.451, 3.786)
ob_cylinder_002.location = (2.093, -17.93, 3.786)
ob_cylinder_003.location = (-2.107, -14.86, 3.786)
ob_cube_067.location = (108.8, -5.534, -0.1727)
ob_cube_068.location = (2.728, -5.558, 0.2907)
ob_cube_068.scale = (0.8501, 0.8725, 0.3042)
ob_cube_069.location = (20.48, -5.558, 0.2907)
ob_cube_069.scale = (0.8501, 0.8725, 0.3042)
ob_cube_070.location = (18.27, -5.558, 0.2907)
ob_cube_070.scale = (0.8501, 0.8725, 0.3042)
ob_cube_071.location = (11.89, -5.558, 0.2907)
ob_cube_071.scale = (0.8501, 0.8725, 0.3042)
ob_cube_072.location = (9.68, -5.558, 0.2907)
ob_cube_072.scale = (0.8501, 0.8725, 0.3042)
ob_cube_074.location = (35.43, -5.558, 0.2907)
ob_cube_074.scale = (0.8501, 0.8725, 0.3042)
ob_cube_075.location = (29.05, -5.558, 0.2907)
ob_cube_075.scale = (0.8501, 0.8725, 0.3042)
ob_cube_076.location = (26.84, -5.558, 0.2907)
ob_cube_076.scale = (0.8501, 0.8725, 0.3042)
ob_cube_085.location = (6.313e-16, 3.833, 1.48)
ob_cube_085.rotation_euler = (0.07166, 1.59e-17, 5.698e-19)
ob_cube_085.scale = (1.0, 5.605, 0.168)
ob_cube_086.location = (-0.9934, 3.697, 3.097)
ob_cube_086.scale = (0.05706, 5.407, 0.1737)
ob_cube_087.location = (0.9796, 3.697, 3.097)
ob_cube_087.scale = (-0.05706, 5.407, 0.1737)
ob_cube_088.location = (1.298, -1.451, 2.123)
ob_cube_088.scale = (0.3692, 0.3692, 2.134)
ob_cube_089.location = (1.298, -0.3555, 2.209)
ob_cube_089.rotation_euler = (-0.5613, -1.182e-16, 3.407e-17)
ob_cube_089.scale = (0.3692, 0.3692, 2.443)
ob_cube_090.location = (1.298, 1.76, 2.344)
ob_cube_090.rotation_euler = (-2.447, -1.421e-16, 3.927e-16)
ob_cube_090.scale = (0.3692, 0.3692, 2.443)
ob_cube_091.location = (1.298, 3.279, 2.354)
ob_cube_091.rotation_euler = (0.03874, 8.599e-18, 1.666e-19)
ob_cube_091.scale = (0.3692, 0.3692, 2.134)
ob_cube_092.location = (1.298, 4.906, 2.481)
ob_cube_092.rotation_euler = (-0.5367, -1.135e-16, 3.122e-17)
ob_cube_092.scale = (0.3692, 0.3692, 2.443)
ob_cube_093.location = (1.298, 7.565, 2.668)
ob_cube_093.rotation_euler = (-2.423, -1.462e-16, 3.891e-16)
ob_cube_093.scale = (0.3692, 0.3692, 2.443)
ob_cube_094.location = (1.298, 8.815, 2.748)
ob_cube_094.rotation_euler = (0.1213, 2.687e-17, 1.632e-18)
ob_cube_094.scale = (0.3692, 0.3692, 2.134)
ob_cube_095.location = (-1.313, -1.451, 2.123)
ob_cube_095.scale = (-0.3692, 0.3692, 2.134)
ob_cube_096.location = (-1.313, -0.3555, 2.209)
ob_cube_096.rotation_euler = (-0.5613, 1.182e-16, -3.407e-17)
ob_cube_096.scale = (-0.3692, 0.3692, 2.443)
ob_cube_097.location = (-1.313, 1.76, 2.344)
ob_cube_097.rotation_euler = (-2.447, 1.421e-16, -3.927e-16)
ob_cube_097.scale = (-0.3692, 0.3692, 2.443)
ob_cube_098.location = (-1.313, 3.279, 2.354)
ob_cube_098.rotation_euler = (0.03874, -8.599e-18, -1.666e-19)
ob_cube_098.scale = (-0.3692, 0.3692, 2.134)
ob_cube_099.location = (-1.313, 4.906, 2.481)
ob_cube_099.rotation_euler = (-0.5367, 1.135e-16, -3.122e-17)
ob_cube_099.scale = (-0.3692, 0.3692, 2.443)
ob_cube_100.location = (-1.313, 7.565, 2.668)
ob_cube_100.rotation_euler = (-2.423, 1.462e-16, -3.891e-16)
ob_cube_100.scale = (-0.3692, 0.3692, 2.443)
ob_cube_101.location = (-1.313, 8.815, 2.748)
ob_cube_101.rotation_euler = (0.1213, -2.687e-17, -1.632e-18)
ob_cube_101.scale = (-0.3692, 0.3692, 2.134)
ob_plane.location = (0.01086, 9.851, 7.819)
ob_plane.scale = (0.1237, 0.1237, 0.1237)
ob_cube_001.location = (0.02394, -7.238, 0.642)
ob_cube_001.rotation_euler = (0.0, -0.0, 1.571)
ob_cube_001.scale = (1.0, 1.476, 1.0)
ob_cube_002.location = (105.8, -19.6, -0.1727)
ob_cube_003.location = (0.07325, -19.63, 0.2907)
ob_cube_003.scale = (0.8501, 0.8725, 0.3042)
ob_cube_006.location = (11.05, -19.63, 0.2907)
ob_cube_006.scale = (0.8501, 0.8725, 0.3042)
ob_cube_007.location = (2.472, -19.63, 0.2907)
ob_cube_007.scale = (0.8501, 0.8725, 0.3042)
ob_cube_004.location = (69.61, -13.27, -0.1727)
ob_cube_008.location = (-18.68, -13.29, 0.2907)
ob_cube_008.scale = (0.8501, 0.8725, 0.3042)
ob_cube_009.location = (-20.89, -13.29, 0.2907)
ob_cube_009.scale = (0.8501, 0.8725, 0.3042)
ob_cube_010.location = (-27.27, -13.29, 0.2907)
ob_cube_010.scale = (0.8501, 0.8725, 0.3042)
ob_cube_011.location = (-29.48, -13.29, 0.2907)
ob_cube_011.scale = (0.8501, 0.8725, 0.3042)
ob_cube_012.location = (-3.736, -13.29, 0.2907)
ob_cube_012.scale = (0.8501, 0.8725, 0.3042)
ob_cube_013.location = (-10.11, -13.29, 0.2907)
ob_cube_013.scale = (0.8501, 0.8725, 0.3042)
ob_cube_014.location = (-12.32, -13.29, 0.2907)
ob_cube_014.scale = (0.8501, 0.8725, 0.3042)
ob_cylinder_005.location = (36.64, -3.692, 3.786)
ob_cylinder_006.location = (-29.7, -11.62, 3.786)
ob_cube_005.location = (0.03347, -14.19, 0.2907)
ob_cube_005.rotation_euler = (0.0, -0.0, 1.571)
ob_cube_005.scale = (0.8501, 1.1, 0.3042)
ob_cube_015.location = (0.03347, -10.07, 0.2907)
ob_cube_015.rotation_euler = (0.0, -0.0, 1.571)
ob_cube_015.scale = (0.8501, 1.1, 0.3042)
ob_cube_016.location = (0.03347, -5.76, 0.2907)
ob_cube_016.rotation_euler = (0.0, -0.0, 1.571)
ob_cube_016.scale = (0.8501, 1.1, 0.3042)
ob_cube_017.location = (0.03347, -0.1248, 0.2907)
ob_cube_017.rotation_euler = (0.0, -0.0, 1.571)
ob_cube_017.scale = (0.8501, 1.1, 0.3042)
ob_cube_018.location = (8.683, -19.63, 0.2907)
ob_cube_018.scale = (0.8501, 0.8725, 0.3042)
ob_cylinder_007.location = (3.761, -3.824, 3.786)
ob_cube_019.location = (42.54, -5.558, 0.2907)
ob_cube_019.scale = (0.8501, 0.8725, 0.3042)
ob_cube_020.location = (37.44, -5.558, 0.2907)
ob_cube_020.scale = (0.8501, 0.8725, 0.3042)

# ---- collection membership
col_pier2.objects.link(ob_cylinder)
col_pier2.objects.link(ob_cylinder_002)
col_pier2.objects.link(ob_cylinder_003)
col_pier2.objects.link(ob_cube_067)
col_pier2.objects.link(ob_cube_068)
col_pier2.objects.link(ob_cube_069)
col_pier2.objects.link(ob_cube_070)
col_pier2.objects.link(ob_cube_071)
col_pier2.objects.link(ob_cube_072)
col_pier2.objects.link(ob_cube_074)
col_pier2.objects.link(ob_cube_075)
col_pier2.objects.link(ob_cube_076)
col_pier2.objects.link(ob_cube_085)
col_pier2.objects.link(ob_cube_086)
col_pier2.objects.link(ob_cube_087)
col_pier2.objects.link(ob_cube_088)
col_pier2.objects.link(ob_cube_089)
col_pier2.objects.link(ob_cube_090)
col_pier2.objects.link(ob_cube_091)
col_pier2.objects.link(ob_cube_092)
col_pier2.objects.link(ob_cube_093)
col_pier2.objects.link(ob_cube_094)
col_pier2.objects.link(ob_cube_095)
col_pier2.objects.link(ob_cube_096)
col_pier2.objects.link(ob_cube_097)
col_pier2.objects.link(ob_cube_098)
col_pier2.objects.link(ob_cube_099)
col_pier2.objects.link(ob_cube_100)
col_pier2.objects.link(ob_cube_101)
col_pier2.objects.link(ob_plane)
col_pier2.objects.link(ob_cube_001)
col_pier2.objects.link(ob_cube_002)
col_pier2.objects.link(ob_cube_003)
col_pier2.objects.link(ob_cube_006)
col_pier2.objects.link(ob_cube_007)
col_pier2.objects.link(ob_cube_004)
col_pier2.objects.link(ob_cube_008)
col_pier2.objects.link(ob_cube_009)
col_pier2.objects.link(ob_cube_010)
col_pier2.objects.link(ob_cube_011)
col_pier2.objects.link(ob_cube_012)
col_pier2.objects.link(ob_cube_013)
col_pier2.objects.link(ob_cube_014)
col_pier2.objects.link(ob_cylinder_005)
col_pier2.objects.link(ob_cylinder_006)
col_pier2.objects.link(ob_cube_005)
col_pier2.objects.link(ob_cube_015)
col_pier2.objects.link(ob_cube_016)
col_pier2.objects.link(ob_cube_017)
col_pier2.objects.link(ob_cube_018)
col_pier2.objects.link(ob_cylinder_007)
col_pier2.objects.link(ob_cube_019)
col_pier2.objects.link(ob_cube_020)

# ---- scene / render settings (as saved in the file)
scene.frame_start = 1; scene.frame_end = 250; scene.frame_set(25)
scene.render.engine = 'BLENDER_EEVEE_NEXT'
scene.render.bake_bias = 0.0
scene.render.bake_samples = 0
scene.cycles.sampling_pattern = 'TABULATED_SOBOL'
scene.eevee.use_volume_custom_range = False
bpy.context.view_layer.update()

# ---- added for rendering (the .blend has no active camera and no usable light): camera, sun
cam_auto = bpy.data.cameras.new('AutoCamera')
cam_auto.lens = 50.0
cam_auto.sensor_width = 36.0
cam_auto.clip_end = 1324.54
ob_auto_camera = bpy.data.objects.new('AutoCamera', cam_auto)
scene.collection.objects.link(ob_auto_camera)
ob_auto_camera.location = (81.7178, -95.8809, 64.2148)
ob_auto_camera.rotation_euler = (1.09748, -7.21219e-08, 0.694738)
scene.camera = ob_auto_camera
light_auto_sun = bpy.data.lights.new('AutoSun', 'SUN')
light_auto_sun.energy = 3.0
light_auto_sun.angle = 0.0523599
ob_auto_sun = bpy.data.objects.new('AutoSun', light_auto_sun)
scene.collection.objects.link(ob_auto_sun)
ob_auto_sun.rotation_euler = (0.872665, 0.174533, 0.523599)
bpy.context.view_layer.update()
